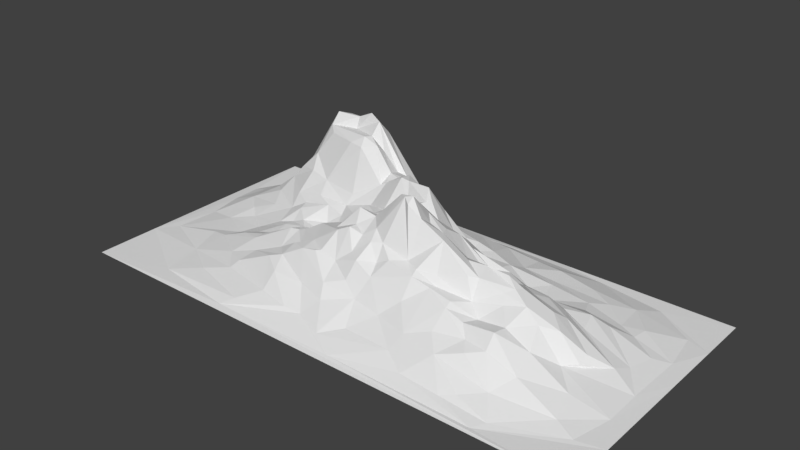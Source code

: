 # Source: MountainBack.blend  (saved by Blender 2.78.0; exported with 4.5.12 LTS)
import bpy
from mathutils import Matrix  # noqa: F401  (used for matrix-valued properties, if any)

bpy.ops.wm.read_factory_settings(use_empty=True)
scene = bpy.context.scene
scene.name = 'Scene'

# ---- collections
col_collection_1 = bpy.data.collections.new('Collection 1'); scene.collection.children.link(col_collection_1)

# ---- world
world_world = bpy.data.worlds.new('World'); scene.world = world_world
world_world.color = (0.05088, 0.05088, 0.05088)
world_world.use_sun_shadow = False
world_world.sun_shadow_jitter_overblur = 0.0
world_world.cycles.sampling_method = 'MANUAL'

# ---- meshes
me_landscape = bpy.data.meshes.new('Landscape')
me_landscape.from_pydata([(-600.0, -300.0, 0.0), (-600.0, -284.6, 0.0), (-600.0, -269.2, 0.0), (-600.0, -253.8, 0.0), (-600.0, -238.5, 0.0), (-600.0, -223.1, 0.0), (-600.0, -207.7, 0.0), (-600.0, -192.3, 0.0), (-600.0, -176.9, 0.0), (-600.0, -161.5, 0.0), (-600.0, -146.2, 0.0), (-600.0, -130.8, 0.0), (-600.0, -115.4, 0.0), (-600.0, -100.0, 0.0), (-600.0, -84.62, 0.0), (-600.0, -69.23, 0.0), (-600.0, -53.85, 0.0), (-600.0, -38.46, 0.0), (-600.0, -23.08, 0.0), (-600.0, -7.692, 0.0), (-600.0, 7.692, 0.0), (-600.0, 23.08, 0.0), (-600.0, 38.46, 0.0), (-600.0, 53.85, 0.0), (-600.0, 69.23, 0.0), (-600.0, 84.62, 0.0), (-600.0, 100.0, 0.0), (-600.0, 115.4, 0.0), (-600.0, 130.8, 0.0), (-600.0, 146.2, 0.0), (-600.0, 161.5, 0.0), (-600.0, 176.9, 0.0), (-600.0, 192.3, 0.0), (-600.0, 207.7, 0.0), (-600.0, 223.1, 0.0), (-600.0, 238.5, 0.0), (-600.0, 253.8, 0.0), (-600.0, 269.2, 0.0), (-600.0, 284.6, 0.0), (-600.0, 300.0, 0.0), (-569.2, -300.0, 0.0), (-569.2, -284.6, 0.0), (-569.2, -269.2, 0.0), (-569.2, -253.8, 0.0), (-569.2, -238.5, 0.0), (-569.2, -223.1, 0.0), (-569.2, -207.7, 0.0), (-569.2, -192.3, 0.007448), (-569.2, -176.9, 0.09144), (-569.2, -161.5, 0.2784), (-569.2, -146.2, 0.5299), (-569.2, -130.8, 0.8279), (-569.2, -115.4, 1.042), (-569.2, -100.0, 1.329), (-569.2, -84.62, 1.765), (-569.2, -69.23, 1.98), (-569.2, -53.85, 1.849), (-569.2, -38.46, 1.755), (-569.2, -23.08, 1.897), (-569.2, -7.692, 2.275), (-569.2, 7.692, 2.913), (-569.2, 23.08, 3.034), (-569.2, 38.46, 3.107), (-569.2, 53.85, 3.306), (-569.2, 69.23, 3.616), (-569.2, 84.62, 3.717), (-569.2, 100.0, 3.509), (-569.2, 115.4, 3.778), (-569.2, 130.8, 3.596), (-569.2, 146.2, 2.591), (-569.2, 161.5, 1.548), (-569.2, 176.9, 0.6562), (-569.2, 192.3, 0.06087), (-569.2, 207.7, 0.0), (-569.2, 223.1, 0.0), (-569.2, 238.5, 0.0), (-569.2, 253.8, 0.0), (-569.2, 269.2, 0.0), (-569.2, 284.6, 0.0), (-569.2, 300.0, 0.0), (-538.5, -300.0, 0.0), (-538.5, -284.6, 0.0), (-538.5, -269.2, 0.0), (-538.5, -253.8, 0.0), (-538.5, -238.5, 0.0), (-538.5, -223.1, 0.03352), (-538.5, -207.7, 0.2596), (-538.5, -192.3, 0.6916), (-538.5, -176.9, 1.225), (-538.5, -161.5, 1.915), (-538.5, -146.2, 2.521), (-538.5, -130.8, 3.391), (-538.5, -115.4, 3.891), (-538.5, -100.0, 5.111), (-538.5, -84.62, 5.656), (-538.5, -69.23, 6.166), (-538.5, -53.85, 6.386), (-538.5, -38.46, 6.595), (-538.5, -23.08, 6.5), (-538.5, -7.692, 7.536), (-538.5, 7.692, 9.428), (-538.5, 23.08, 10.32), (-538.5, 38.46, 11.78), (-538.5, 53.85, 13.28), (-538.5, 69.23, 15.97), (-538.5, 84.62, 14.47), (-538.5, 100.0, 13.76), (-538.5, 115.4, 14.05), (-538.5, 130.8, 13.77), (-538.5, 146.2, 12.85), (-538.5, 161.5, 10.12), (-538.5, 176.9, 7.952), (-538.5, 192.3, 5.104), (-538.5, 207.7, 2.182), (-538.5, 223.1, 0.2994), (-538.5, 238.5, 0.0), (-538.5, 253.8, 0.0), (-538.5, 269.2, 0.0), (-538.5, 284.6, 0.0), (-538.5, 300.0, 0.0), (-507.7, -300.0, 0.0), (-507.7, -284.6, 0.0), (-507.7, -269.2, 0.0), (-507.7, -253.8, 0.0), (-507.7, -238.5, 0.1567), (-507.7, -223.1, 0.6014), (-507.7, -207.7, 1.163), (-507.7, -192.3, 1.917), (-507.7, -176.9, 3.113), (-507.7, -161.5, 4.149), (-507.7, -146.2, 5.155), (-507.7, -130.8, 6.372), (-507.7, -115.4, 8.237), (-507.7, -100.0, 9.381), (-507.7, -84.62, 10.29), (-507.7, -69.23, 10.5), (-507.7, -53.85, 10.67), (-507.7, -38.46, 11.56), (-507.7, -23.08, 12.37), (-507.7, -7.692, 13.65), (-507.7, 7.692, 17.78), (-507.7, 23.08, 20.51), (-507.7, 38.46, 23.25), (-507.7, 53.85, 25.85), (-507.7, 69.23, 28.99), (-507.7, 84.62, 29.23), (-507.7, 100.0, 28.95), (-507.7, 115.4, 29.36), (-507.7, 130.8, 28.09), (-507.7, 146.2, 25.69), (-507.7, 161.5, 25.65), (-507.7, 176.9, 22.75), (-507.7, 192.3, 17.46), (-507.7, 207.7, 10.7), (-507.7, 223.1, 5.05), (-507.7, 238.5, 1.078), (-507.7, 253.8, 0.0), (-507.7, 269.2, 0.0), (-507.7, 284.6, 0.0), (-507.7, 300.0, 0.0), (-476.9, -300.0, 0.0), (-476.9, -284.6, 0.0), (-476.9, -269.2, 0.0), (-476.9, -253.8, 0.2112), (-476.9, -238.5, 0.9185), (-476.9, -223.1, 1.65), (-476.9, -207.7, 2.456), (-476.9, -192.3, 3.613), (-476.9, -176.9, 4.92), (-476.9, -161.5, 5.944), (-476.9, -146.2, 7.454), (-476.9, -130.8, 10.38), (-476.9, -115.4, 12.79), (-476.9, -100.0, 13.96), (-476.9, -84.62, 15.47), (-476.9, -69.23, 15.11), (-476.9, -53.85, 14.13), (-476.9, -38.46, 15.89), (-476.9, -23.08, 16.15), (-476.9, -7.692, 18.77), (-476.9, 7.692, 22.5), (-476.9, 23.08, 26.29), (-476.9, 38.46, 29.96), (-476.9, 53.85, 36.41), (-476.9, 69.23, 43.0), (-476.9, 84.62, 43.84), (-476.9, 100.0, 43.04), (-476.9, 115.4, 42.2), (-476.9, 130.8, 44.11), (-476.9, 146.2, 41.67), (-476.9, 161.5, 42.44), (-476.9, 176.9, 41.33), (-476.9, 192.3, 34.7), (-476.9, 207.7, 24.02), (-476.9, 223.1, 14.76), (-476.9, 238.5, 6.106), (-476.9, 253.8, 1.194), (-476.9, 269.2, 0.0), (-476.9, 284.6, 0.0), (-476.9, 300.0, 0.0), (-446.2, -300.0, 0.0), (-446.2, -284.6, 0.0), (-446.2, -269.2, 0.08894), (-446.2, -253.8, 1.028), (-446.2, -238.5, 2.064), (-446.2, -223.1, 3.42), (-446.2, -207.7, 4.666), (-446.2, -192.3, 6.52), (-446.2, -176.9, 7.727), (-446.2, -161.5, 9.761), (-446.2, -146.2, 11.0), (-446.2, -130.8, 14.59), (-446.2, -115.4, 17.1), (-446.2, -100.0, 19.11), (-446.2, -84.62, 18.07), (-446.2, -69.23, 17.59), (-446.2, -53.85, 17.74), (-446.2, -38.46, 19.13), (-446.2, -23.08, 18.36), (-446.2, -7.692, 20.52), (-446.2, 7.692, 25.55), (-446.2, 23.08, 32.11), (-446.2, 38.46, 40.18), (-446.2, 53.85, 48.68), (-446.2, 69.23, 58.41), (-446.2, 84.62, 62.6), (-446.2, 100.0, 62.22), (-446.2, 115.4, 60.24), (-446.2, 130.8, 56.97), (-446.2, 146.2, 58.97), (-446.2, 161.5, 64.01), (-446.2, 176.9, 63.78), (-446.2, 192.3, 53.29), (-446.2, 207.7, 41.74), (-446.2, 223.1, 29.87), (-446.2, 238.5, 15.18), (-446.2, 253.8, 5.459), (-446.2, 269.2, 0.364), (-446.2, 284.6, 0.0), (-446.2, 300.0, 0.0), (-415.4, -300.0, 0.0), (-415.4, -284.6, 0.0), (-415.4, -269.2, 0.6637), (-415.4, -253.8, 2.435), (-415.4, -238.5, 4.059), (-415.4, -223.1, 5.288), (-415.4, -207.7, 6.964), (-415.4, -192.3, 9.479), (-415.4, -176.9, 11.74), (-415.4, -161.5, 14.17), (-415.4, -146.2, 17.41), (-415.4, -130.8, 21.07), (-415.4, -115.4, 23.09), (-415.4, -100.0, 26.0), (-415.4, -84.62, 22.95), (-415.4, -69.23, 20.28), (-415.4, -53.85, 20.75), (-415.4, -38.46, 22.4), (-415.4, -23.08, 23.45), (-415.4, -7.692, 26.96), (-415.4, 7.692, 34.24), (-415.4, 23.08, 45.35), (-415.4, 38.46, 52.14), (-415.4, 53.85, 63.29), (-415.4, 69.23, 73.13), (-415.4, 84.62, 82.68), (-415.4, 100.0, 86.55), (-415.4, 115.4, 77.07), (-415.4, 130.8, 84.93), (-415.4, 146.2, 89.27), (-415.4, 161.5, 90.6), (-415.4, 176.9, 78.71), (-415.4, 192.3, 77.78), (-415.4, 207.7, 64.32), (-415.4, 223.1, 49.76), (-415.4, 238.5, 29.25), (-415.4, 253.8, 13.76), (-415.4, 269.2, 2.961), (-415.4, 284.6, 0.0), (-415.4, 300.0, 0.0), (-384.6, -300.0, 0.0), (-384.6, -284.6, 0.02582), (-384.6, -269.2, 1.667), (-384.6, -253.8, 3.954), (-384.6, -238.5, 6.286), (-384.6, -223.1, 8.772), (-384.6, -207.7, 11.34), (-384.6, -192.3, 14.14), (-384.6, -176.9, 17.28), (-384.6, -161.5, 21.69), (-384.6, -146.2, 24.64), (-384.6, -130.8, 29.99), (-384.6, -115.4, 33.6), (-384.6, -100.0, 38.22), (-384.6, -84.62, 33.64), (-384.6, -69.23, 28.03), (-384.6, -53.85, 28.97), (-384.6, -38.46, 27.06), (-384.6, -23.08, 30.67), (-384.6, -7.692, 38.16), (-384.6, 7.692, 45.73), (-384.6, 23.08, 56.7), (-384.6, 38.46, 66.54), (-384.6, 53.85, 79.01), (-384.6, 69.23, 93.72), (-384.6, 84.62, 107.4), (-384.6, 100.0, 111.9), (-384.6, 115.4, 111.4), (-384.6, 130.8, 129.1), (-384.6, 146.2, 133.7), (-384.6, 161.5, 126.8), (-384.6, 176.9, 104.1), (-384.6, 192.3, 92.36), (-384.6, 207.7, 86.25), (-384.6, 223.1, 66.67), (-384.6, 238.5, 44.31), (-384.6, 253.8, 22.33), (-384.6, 269.2, 6.108), (-384.6, 284.6, 0.07252), (-384.6, 300.0, 0.0), (-353.8, -300.0, 0.0), (-353.8, -284.6, 0.2966), (-353.8, -269.2, 2.687), (-353.8, -253.8, 5.512), (-353.8, -238.5, 8.613), (-353.8, -223.1, 12.15), (-353.8, -207.7, 16.31), (-353.8, -192.3, 18.97), (-353.8, -176.9, 23.12), (-353.8, -161.5, 27.68), (-353.8, -146.2, 34.51), (-353.8, -130.8, 40.56), (-353.8, -115.4, 45.48), (-353.8, -100.0, 50.43), (-353.8, -84.62, 45.87), (-353.8, -69.23, 39.29), (-353.8, -53.85, 40.95), (-353.8, -38.46, 39.43), (-353.8, -23.08, 41.67), (-353.8, -7.692, 49.07), (-353.8, 7.692, 57.68), (-353.8, 23.08, 65.6), (-353.8, 38.46, 79.49), (-353.8, 53.85, 96.23), (-353.8, 69.23, 111.8), (-353.8, 84.62, 144.3), (-353.8, 100.0, 146.7), (-353.8, 115.4, 149.8), (-353.8, 130.8, 160.4), (-353.8, 146.2, 175.8), (-353.8, 161.5, 164.0), (-353.8, 176.9, 141.1), (-353.8, 192.3, 116.7), (-353.8, 207.7, 97.7), (-353.8, 223.1, 71.25), (-353.8, 238.5, 46.77), (-353.8, 253.8, 24.44), (-353.8, 269.2, 8.384), (-353.8, 284.6, 0.7331), (-353.8, 300.0, 0.0), (-323.1, -300.0, 0.0), (-323.1, -284.6, 0.6794), (-323.1, -269.2, 3.602), (-323.1, -253.8, 7.272), (-323.1, -238.5, 11.38), (-323.1, -223.1, 14.97), (-323.1, -207.7, 21.26), (-323.1, -192.3, 24.82), (-323.1, -176.9, 28.2), (-323.1, -161.5, 34.18), (-323.1, -146.2, 40.03), (-323.1, -130.8, 49.71), (-323.1, -115.4, 55.89), (-323.1, -100.0, 58.12), (-323.1, -84.62, 54.76), (-323.1, -69.23, 48.86), (-323.1, -53.85, 51.38), (-323.1, -38.46, 53.44), (-323.1, -23.08, 54.86), (-323.1, -7.692, 61.93), (-323.1, 7.692, 70.45), (-323.1, 23.08, 76.21), (-323.1, 38.46, 98.17), (-323.1, 53.85, 119.7), (-323.1, 69.23, 146.1), (-323.1, 84.62, 162.0), (-323.1, 100.0, 179.1), (-323.1, 115.4, 192.3), (-323.1, 130.8, 203.7), (-323.1, 146.2, 226.2), (-323.1, 161.5, 219.5), (-323.1, 176.9, 170.9), (-323.1, 192.3, 137.1), (-323.1, 207.7, 105.2), (-323.1, 223.1, 76.24), (-323.1, 238.5, 48.24), (-323.1, 253.8, 27.33), (-323.1, 269.2, 10.71), (-323.1, 284.6, 1.506), (-323.1, 300.0, 0.0), (-292.3, -300.0, 0.0), (-292.3, -284.6, 1.181), (-292.3, -269.2, 5.058), (-292.3, -253.8, 9.581), (-292.3, -238.5, 13.16), (-292.3, -223.1, 18.86), (-292.3, -207.7, 26.05), (-292.3, -192.3, 32.02), (-292.3, -176.9, 38.78), (-292.3, -161.5, 44.35), (-292.3, -146.2, 47.82), (-292.3, -130.8, 57.95), (-292.3, -115.4, 68.07), (-292.3, -100.0, 69.24), (-292.3, -84.62, 63.37), (-292.3, -69.23, 56.09), (-292.3, -53.85, 64.08), (-292.3, -38.46, 67.9), (-292.3, -23.08, 64.48), (-292.3, -7.692, 69.06), (-292.3, 7.692, 89.73), (-292.3, 23.08, 94.58), (-292.3, 38.46, 106.4), (-292.3, 53.85, 133.0), (-292.3, 69.23, 162.1), (-292.3, 84.62, 180.3), (-292.3, 100.0, 212.6), (-292.3, 115.4, 246.4), (-292.3, 130.8, 263.4), (-292.3, 146.2, 272.8), (-292.3, 161.5, 240.0), (-292.3, 176.9, 205.5), (-292.3, 192.3, 154.5), (-292.3, 207.7, 119.5), (-292.3, 223.1, 85.15), (-292.3, 238.5, 52.73), (-292.3, 253.8, 28.52), (-292.3, 269.2, 12.31), (-292.3, 284.6, 2.264), (-292.3, 300.0, 0.0), (-261.5, -300.0, 0.0), (-261.5, -284.6, 1.67), (-261.5, -269.2, 6.527), (-261.5, -253.8, 12.1), (-261.5, -238.5, 17.9), (-261.5, -223.1, 21.67), (-261.5, -207.7, 27.69), (-261.5, -192.3, 36.23), (-261.5, -176.9, 48.69), (-261.5, -161.5, 54.08), (-261.5, -146.2, 57.67), (-261.5, -130.8, 64.03), (-261.5, -115.4, 74.86), (-261.5, -100.0, 81.1), (-261.5, -84.62, 83.46), (-261.5, -69.23, 75.77), (-261.5, -53.85, 70.12), (-261.5, -38.46, 74.64), (-261.5, -23.08, 78.16), (-261.5, -7.692, 84.57), (-261.5, 7.692, 93.5), (-261.5, 23.08, 101.3), (-261.5, 38.46, 118.8), (-261.5, 53.85, 137.8), (-261.5, 69.23, 169.5), (-261.5, 84.62, 196.3), (-261.5, 100.0, 240.8), (-261.5, 115.4, 251.6), (-261.5, 130.8, 254.4), (-261.5, 146.2, 277.5), (-261.5, 161.5, 269.0), (-261.5, 176.9, 223.5), (-261.5, 192.3, 180.5), (-261.5, 207.7, 130.1), (-261.5, 223.1, 86.7), (-261.5, 238.5, 48.19), (-261.5, 253.8, 26.17), (-261.5, 269.2, 12.09), (-261.5, 284.6, 2.881), (-261.5, 300.0, 0.0), (-230.8, -300.0, 0.0), (-230.8, -284.6, 2.123), (-230.8, -269.2, 8.419), (-230.8, -253.8, 15.1), (-230.8, -238.5, 19.05), (-230.8, -223.1, 25.26), (-230.8, -207.7, 33.01), (-230.8, -192.3, 43.68), (-230.8, -176.9, 59.04), (-230.8, -161.5, 67.57), (-230.8, -146.2, 66.79), (-230.8, -130.8, 70.38), (-230.8, -115.4, 81.13), (-230.8, -100.0, 91.01), (-230.8, -84.62, 97.56), (-230.8, -69.23, 88.67), (-230.8, -53.85, 87.41), (-230.8, -38.46, 80.87), (-230.8, -23.08, 78.23), (-230.8, -7.692, 83.17), (-230.8, 7.692, 101.9), (-230.8, 23.08, 116.3), (-230.8, 38.46, 118.7), (-230.8, 53.85, 144.0), (-230.8, 69.23, 187.4), (-230.8, 84.62, 227.3), (-230.8, 100.0, 246.7), (-230.8, 115.4, 256.3), (-230.8, 130.8, 249.4), (-230.8, 146.2, 272.7), (-230.8, 161.5, 273.3), (-230.8, 176.9, 232.1), (-230.8, 192.3, 167.9), (-230.8, 207.7, 121.5), (-230.8, 223.1, 83.23), (-230.8, 238.5, 48.5), (-230.8, 253.8, 26.53), (-230.8, 269.2, 12.69), (-230.8, 284.6, 3.38), (-230.8, 300.0, 0.0), (-200.0, -300.0, 0.0), (-200.0, -284.6, 2.609), (-200.0, -269.2, 9.104), (-200.0, -253.8, 17.41), (-200.0, -238.5, 22.99), (-200.0, -223.1, 28.34), (-200.0, -207.7, 39.33), (-200.0, -192.3, 53.91), (-200.0, -176.9, 69.01), (-200.0, -161.5, 76.66), (-200.0, -146.2, 77.85), (-200.0, -130.8, 81.44), (-200.0, -115.4, 85.8), (-200.0, -100.0, 90.55), (-200.0, -84.62, 100.7), (-200.0, -69.23, 98.19), (-200.0, -53.85, 88.23), (-200.0, -38.46, 82.69), (-200.0, -23.08, 76.65), (-200.0, -7.692, 82.89), (-200.0, 7.692, 94.84), (-200.0, 23.08, 113.8), (-200.0, 38.46, 119.4), (-200.0, 53.85, 147.6), (-200.0, 69.23, 202.7), (-200.0, 84.62, 244.4), (-200.0, 100.0, 257.0), (-200.0, 115.4, 251.6), (-200.0, 130.8, 260.9), (-200.0, 146.2, 291.8), (-200.0, 161.5, 261.9), (-200.0, 176.9, 217.8), (-200.0, 192.3, 160.9), (-200.0, 207.7, 122.2), (-200.0, 223.1, 82.93), (-200.0, 238.5, 52.93), (-200.0, 253.8, 29.71), (-200.0, 269.2, 15.0), (-200.0, 284.6, 4.471), (-200.0, 300.0, 0.0), (-169.2, -300.0, 0.0), (-169.2, -284.6, 2.749), (-169.2, -269.2, 9.849), (-169.2, -253.8, 18.66), (-169.2, -238.5, 25.42), (-169.2, -223.1, 34.04), (-169.2, -207.7, 47.28), (-169.2, -192.3, 65.14), (-169.2, -176.9, 70.69), (-169.2, -161.5, 80.36), (-169.2, -146.2, 91.88), (-169.2, -130.8, 101.6), (-169.2, -115.4, 93.67), (-169.2, -100.0, 109.0), (-169.2, -84.62, 112.6), (-169.2, -69.23, 114.2), (-169.2, -53.85, 106.5), (-169.2, -38.46, 96.29), (-169.2, -23.08, 82.63), (-169.2, -7.692, 90.88), (-169.2, 7.692, 108.1), (-169.2, 23.08, 115.1), (-169.2, 38.46, 126.5), (-169.2, 53.85, 165.2), (-169.2, 69.23, 215.1), (-169.2, 84.62, 245.3), (-169.2, 100.0, 260.8), (-169.2, 115.4, 259.5), (-169.2, 130.8, 280.0), (-169.2, 146.2, 271.6), (-169.2, 161.5, 258.0), (-169.2, 176.9, 200.9), (-169.2, 192.3, 160.1), (-169.2, 207.7, 124.4), (-169.2, 223.1, 81.8), (-169.2, 238.5, 54.66), (-169.2, 253.8, 31.04), (-169.2, 269.2, 15.59), (-169.2, 284.6, 4.568), (-169.2, 300.0, 0.0), (-138.5, -300.0, 0.0), (-138.5, -284.6, 2.883), (-138.5, -269.2, 9.572), (-138.5, -253.8, 18.59), (-138.5, -238.5, 24.96), (-138.5, -223.1, 35.49), (-138.5, -207.7, 48.92), (-138.5, -192.3, 60.41), (-138.5, -176.9, 68.46), (-138.5, -161.5, 90.43), (-138.5, -146.2, 107.9), (-138.5, -130.8, 109.5), (-138.5, -115.4, 113.4), (-138.5, -100.0, 118.3), (-138.5, -84.62, 132.7), (-138.5, -69.23, 134.7), (-138.5, -53.85, 125.7), (-138.5, -38.46, 117.9), (-138.5, -23.08, 100.7), (-138.5, -7.692, 112.6), (-138.5, 7.692, 126.8), (-138.5, 23.08, 130.4), (-138.5, 38.46, 132.6), (-138.5, 53.85, 155.7), (-138.5, 69.23, 206.7), (-138.5, 84.62, 234.5), (-138.5, 100.0, 246.2), (-138.5, 115.4, 229.1), (-138.5, 130.8, 239.1), (-138.5, 146.2, 229.1), (-138.5, 161.5, 217.7), (-138.5, 176.9, 178.2), (-138.5, 192.3, 151.0), (-138.5, 207.7, 111.0), (-138.5, 223.1, 72.72), (-138.5, 238.5, 50.59), (-138.5, 253.8, 30.85), (-138.5, 269.2, 14.25), (-138.5, 284.6, 4.362), (-138.5, 300.0, 0.0), (-107.7, -300.0, 0.0), (-107.7, -284.6, 2.737), (-107.7, -269.2, 8.839), (-107.7, -253.8, 17.14), (-107.7, -238.5, 25.99), (-107.7, -223.1, 37.0), (-107.7, -207.7, 47.52), (-107.7, -192.3, 54.48), (-107.7, -176.9, 69.18), (-107.7, -161.5, 92.54), (-107.7, -146.2, 116.1), (-107.7, -130.8, 114.1), (-107.7, -115.4, 128.3), (-107.7, -100.0, 139.2), (-107.7, -84.62, 138.6), (-107.7, -69.23, 135.7), (-107.7, -53.85, 136.9), (-107.7, -38.46, 131.4), (-107.7, -23.08, 131.9), (-107.7, -7.692, 137.9), (-107.7, 7.692, 134.7), (-107.7, 23.08, 140.4), (-107.7, 38.46, 142.3), (-107.7, 53.85, 157.4), (-107.7, 69.23, 184.0), (-107.7, 84.62, 193.5), (-107.7, 100.0, 200.1), (-107.7, 115.4, 189.8), (-107.7, 130.8, 188.2), (-107.7, 146.2, 192.9), (-107.7, 161.5, 179.8), (-107.7, 176.9, 145.8), (-107.7, 192.3, 121.6), (-107.7, 207.7, 93.34), (-107.7, 223.1, 68.61), (-107.7, 238.5, 46.8), (-107.7, 253.8, 30.93), (-107.7, 269.2, 14.21), (-107.7, 284.6, 4.287), (-107.7, 300.0, 0.0), (-76.92, -300.0, 0.0), (-76.92, -284.6, 2.728), (-76.92, -269.2, 8.911), (-76.92, -253.8, 16.63), (-76.92, -238.5, 24.17), (-76.92, -223.1, 31.94), (-76.92, -207.7, 43.96), (-76.92, -192.3, 55.03), (-76.92, -176.9, 78.79), (-76.92, -161.5, 96.35), (-76.92, -146.2, 110.4), (-76.92, -130.8, 125.9), (-76.92, -115.4, 144.1), (-76.92, -100.0, 152.0), (-76.92, -84.62, 154.0), (-76.92, -69.23, 162.9), (-76.92, -53.85, 175.0), (-76.92, -38.46, 166.3), (-76.92, -23.08, 171.5), (-76.92, -7.692, 170.2), (-76.92, 7.692, 159.2), (-76.92, 23.08, 149.5), (-76.92, 38.46, 170.4), (-76.92, 53.85, 186.5), (-76.92, 69.23, 197.9), (-76.92, 84.62, 196.8), (-76.92, 100.0, 194.4), (-76.92, 115.4, 191.6), (-76.92, 130.8, 172.5), (-76.92, 146.2, 160.3), (-76.92, 161.5, 144.8), (-76.92, 176.9, 110.6), (-76.92, 192.3, 91.64), (-76.92, 207.7, 72.72), (-76.92, 223.1, 57.73), (-76.92, 238.5, 42.68), (-76.92, 253.8, 30.32), (-76.92, 269.2, 15.43), (-76.92, 284.6, 4.203), (-76.92, 300.0, 0.0), (-46.15, -300.0, 0.0), (-46.15, -284.6, 2.841), (-46.15, -269.2, 8.866), (-46.15, -253.8, 15.68), (-46.15, -238.5, 21.58), (-46.15, -223.1, 32.71), (-46.15, -207.7, 48.49), (-46.15, -192.3, 61.89), (-46.15, -176.9, 80.16), (-46.15, -161.5, 89.77), (-46.15, -146.2, 103.4), (-46.15, -130.8, 116.2), (-46.15, -115.4, 154.5), (-46.15, -100.0, 170.2), (-46.15, -84.62, 163.8), (-46.15, -69.23, 175.2), (-46.15, -53.85, 190.9), (-46.15, -38.46, 174.3), (-46.15, -23.08, 168.2), (-46.15, -7.692, 163.6), (-46.15, 7.692, 160.4), (-46.15, 23.08, 173.2), (-46.15, 38.46, 195.1), (-46.15, 53.85, 212.3), (-46.15, 69.23, 217.9), (-46.15, 84.62, 213.7), (-46.15, 100.0, 190.6), (-46.15, 115.4, 184.3), (-46.15, 130.8, 149.8), (-46.15, 146.2, 133.3), (-46.15, 161.5, 115.5), (-46.15, 176.9, 93.0), (-46.15, 192.3, 72.54), (-46.15, 207.7, 62.58), (-46.15, 223.1, 50.94), (-46.15, 238.5, 35.24), (-46.15, 253.8, 26.77), (-46.15, 269.2, 14.53), (-46.15, 284.6, 4.139), (-46.15, 300.0, 0.0), (-15.38, -300.0, 0.0), (-15.38, -284.6, 3.192), (-15.38, -269.2, 9.679), (-15.38, -253.8, 17.89), (-15.38, -238.5, 26.01), (-15.38, -223.1, 36.55), (-15.38, -207.7, 48.75), (-15.38, -192.3, 66.75), (-15.38, -176.9, 78.64), (-15.38, -161.5, 92.98), (-15.38, -146.2, 118.3), (-15.38, -130.8, 128.2), (-15.38, -115.4, 141.6), (-15.38, -100.0, 156.3), (-15.38, -84.62, 162.8), (-15.38, -69.23, 169.4), (-15.38, -53.85, 182.3), (-15.38, -38.46, 174.8), (-15.38, -23.08, 175.8), (-15.38, -7.692, 177.6), (-15.38, 7.692, 174.2), (-15.38, 23.08, 175.1), (-15.38, 38.46, 195.9), (-15.38, 53.85, 217.8), (-15.38, 69.23, 207.9), (-15.38, 84.62, 198.6), (-15.38, 100.0, 168.7), (-15.38, 115.4, 136.6), (-15.38, 130.8, 113.3), (-15.38, 146.2, 91.64), (-15.38, 161.5, 82.46), (-15.38, 176.9, 72.96), (-15.38, 192.3, 65.2), (-15.38, 207.7, 55.1), (-15.38, 223.1, 42.31), (-15.38, 238.5, 32.59), (-15.38, 253.8, 23.9), (-15.38, 269.2, 13.22), (-15.38, 284.6, 3.89), (-15.38, 300.0, 0.0), (15.38, -300.0, 0.0), (15.38, -284.6, 3.552), (15.38, -269.2, 9.853), (15.38, -253.8, 17.2), (15.38, -238.5, 26.51), (15.38, -223.1, 36.72), (15.38, -207.7, 47.44), (15.38, -192.3, 60.02), (15.38, -176.9, 69.21), (15.38, -161.5, 94.03), (15.38, -146.2, 125.2), (15.38, -130.8, 130.2), (15.38, -115.4, 150.1), (15.38, -100.0, 161.4), (15.38, -84.62, 172.2), (15.38, -69.23, 194.4), (15.38, -53.85, 220.0), (15.38, -38.46, 206.7), (15.38, -23.08, 199.1), (15.38, -7.692, 206.5), (15.38, 7.692, 196.5), (15.38, 23.08, 189.4), (15.38, 38.46, 212.6), (15.38, 53.85, 221.7), (15.38, 69.23, 195.6), (15.38, 84.62, 172.9), (15.38, 100.0, 138.4), (15.38, 115.4, 103.4), (15.38, 130.8, 88.52), (15.38, 146.2, 65.23), (15.38, 161.5, 61.05), (15.38, 176.9, 59.12), (15.38, 192.3, 56.7), (15.38, 207.7, 47.94), (15.38, 223.1, 38.36), (15.38, 238.5, 33.59), (15.38, 253.8, 25.35), (15.38, 269.2, 13.33), (15.38, 284.6, 4.084), (15.38, 300.0, 0.0), (46.15, -300.0, 0.0), (46.15, -284.6, 3.373), (46.15, -269.2, 9.669), (46.15, -253.8, 17.18), (46.15, -238.5, 23.21), (46.15, -223.1, 31.67), (46.15, -207.7, 41.98), (46.15, -192.3, 53.79), (46.15, -176.9, 64.85), (46.15, -161.5, 93.21), (46.15, -146.2, 112.4), (46.15, -130.8, 121.0), (46.15, -115.4, 134.8), (46.15, -100.0, 159.0), (46.15, -84.62, 187.0), (46.15, -69.23, 222.0), (46.15, -53.85, 240.6), (46.15, -38.46, 245.0), (46.15, -23.08, 230.1), (46.15, -7.692, 224.4), (46.15, 7.692, 205.9), (46.15, 23.08, 201.3), (46.15, 38.46, 214.5), (46.15, 53.85, 205.1), (46.15, 69.23, 178.6), (46.15, 84.62, 157.2), (46.15, 100.0, 118.3), (46.15, 115.4, 91.06), (46.15, 130.8, 73.74), (46.15, 146.2, 55.72), (46.15, 161.5, 49.25), (46.15, 176.9, 53.2), (46.15, 192.3, 49.29), (46.15, 207.7, 44.18), (46.15, 223.1, 38.52), (46.15, 238.5, 31.48), (46.15, 253.8, 23.68), (46.15, 269.2, 13.67), (46.15, 284.6, 4.181), (46.15, 300.0, 0.0), (76.92, -300.0, 0.0), (76.92, -284.6, 3.171), (76.92, -269.2, 9.946), (76.92, -253.8, 17.92), (76.92, -238.5, 24.93), (76.92, -223.1, 31.34), (76.92, -207.7, 41.67), (76.92, -192.3, 53.76), (76.92, -176.9, 67.16), (76.92, -161.5, 89.32), (76.92, -146.2, 116.7), (76.92, -130.8, 136.0), (76.92, -115.4, 143.1), (76.92, -100.0, 152.0), (76.92, -84.62, 185.2), (76.92, -69.23, 241.2), (76.92, -53.85, 256.8), (76.92, -38.46, 237.7), (76.92, -23.08, 216.6), (76.92, -7.692, 205.5), (76.92, 7.692, 188.0), (76.92, 23.08, 195.7), (76.92, 38.46, 177.0), (76.92, 53.85, 162.8), (76.92, 69.23, 158.7), (76.92, 84.62, 137.6), (76.92, 100.0, 101.7), (76.92, 115.4, 78.55), (76.92, 130.8, 63.6), (76.92, 146.2, 48.04), (76.92, 161.5, 43.56), (76.92, 176.9, 47.62), (76.92, 192.3, 48.8), (76.92, 207.7, 39.77), (76.92, 223.1, 33.35), (76.92, 238.5, 27.24), (76.92, 253.8, 23.37), (76.92, 269.2, 13.34), (76.92, 284.6, 3.744), (76.92, 300.0, 0.0), (107.7, -300.0, 0.0), (107.7, -284.6, 2.955), (107.7, -269.2, 10.11), (107.7, -253.8, 19.0), (107.7, -238.5, 25.84), (107.7, -223.1, 33.52), (107.7, -207.7, 43.6), (107.7, -192.3, 55.14), (107.7, -176.9, 68.96), (107.7, -161.5, 87.7), (107.7, -146.2, 117.8), (107.7, -130.8, 134.0), (107.7, -115.4, 137.9), (107.7, -100.0, 146.9), (107.7, -84.62, 183.3), (107.7, -69.23, 222.4), (107.7, -53.85, 212.1), (107.7, -38.46, 199.8), (107.7, -23.08, 200.9), (107.7, -7.692, 190.4), (107.7, 7.692, 178.4), (107.7, 23.08, 154.4), (107.7, 38.46, 149.2), (107.7, 53.85, 141.5), (107.7, 69.23, 133.7), (107.7, 84.62, 106.8), (107.7, 100.0, 81.55), (107.7, 115.4, 66.42), (107.7, 130.8, 56.25), (107.7, 146.2, 45.57), (107.7, 161.5, 42.23), (107.7, 176.9, 44.07), (107.7, 192.3, 40.68), (107.7, 207.7, 35.26), (107.7, 223.1, 29.29), (107.7, 238.5, 24.74), (107.7, 253.8, 19.65), (107.7, 269.2, 11.62), (107.7, 284.6, 3.321), (107.7, 300.0, 0.0), (138.5, -300.0, 0.0), (138.5, -284.6, 2.951), (138.5, -269.2, 9.521), (138.5, -253.8, 18.76), (138.5, -238.5, 28.33), (138.5, -223.1, 34.75), (138.5, -207.7, 48.79), (138.5, -192.3, 59.36), (138.5, -176.9, 74.21), (138.5, -161.5, 91.85), (138.5, -146.2, 118.0), (138.5, -130.8, 136.0), (138.5, -115.4, 141.6), (138.5, -100.0, 157.7), (138.5, -84.62, 170.6), (138.5, -69.23, 205.9), (138.5, -53.85, 200.7), (138.5, -38.46, 194.6), (138.5, -23.08, 189.0), (138.5, -7.692, 179.2), (138.5, 7.692, 172.2), (138.5, 23.08, 148.8), (138.5, 38.46, 140.1), (138.5, 53.85, 130.4), (138.5, 69.23, 104.8), (138.5, 84.62, 85.87), (138.5, 100.0, 68.11), (138.5, 115.4, 59.91), (138.5, 130.8, 51.59), (138.5, 146.2, 46.1), (138.5, 161.5, 42.89), (138.5, 176.9, 41.05), (138.5, 192.3, 33.63), (138.5, 207.7, 27.48), (138.5, 223.1, 23.87), (138.5, 238.5, 21.95), (138.5, 253.8, 16.46), (138.5, 269.2, 9.956), (138.5, 284.6, 2.866), (138.5, 300.0, 0.0), (169.2, -300.0, 0.0), (169.2, -284.6, 2.75), (169.2, -269.2, 8.83), (169.2, -253.8, 17.54), (169.2, -238.5, 27.92), (169.2, -223.1, 35.55), (169.2, -207.7, 49.94), (169.2, -192.3, 66.09), (169.2, -176.9, 80.41), (169.2, -161.5, 94.45), (169.2, -146.2, 108.1), (169.2, -130.8, 122.8), (169.2, -115.4, 123.8), (169.2, -100.0, 140.3), (169.2, -84.62, 162.3), (169.2, -69.23, 188.7), (169.2, -53.85, 186.3), (169.2, -38.46, 170.2), (169.2, -23.08, 159.5), (169.2, -7.692, 155.4), (169.2, 7.692, 154.0), (169.2, 23.08, 140.2), (169.2, 38.46, 127.5), (169.2, 53.85, 114.0), (169.2, 69.23, 92.39), (169.2, 84.62, 72.05), (169.2, 100.0, 58.53), (169.2, 115.4, 51.17), (169.2, 130.8, 47.19), (169.2, 146.2, 43.83), (169.2, 161.5, 40.45), (169.2, 176.9, 34.42), (169.2, 192.3, 27.47), (169.2, 207.7, 24.53), (169.2, 223.1, 22.2), (169.2, 238.5, 19.16), (169.2, 253.8, 15.1), (169.2, 269.2, 8.803), (169.2, 284.6, 2.405), (169.2, 300.0, 0.0), (200.0, -300.0, 0.0), (200.0, -284.6, 2.639), (200.0, -269.2, 9.021), (200.0, -253.8, 18.41), (200.0, -238.5, 29.4), (200.0, -223.1, 40.53), (200.0, -207.7, 55.39), (200.0, -192.3, 65.46), (200.0, -176.9, 80.17), (200.0, -161.5, 93.67), (200.0, -146.2, 107.5), (200.0, -130.8, 126.5), (200.0, -115.4, 120.2), (200.0, -100.0, 134.8), (200.0, -84.62, 153.2), (200.0, -69.23, 175.5), (200.0, -53.85, 165.8), (200.0, -38.46, 152.7), (200.0, -23.08, 144.8), (200.0, -7.692, 132.0), (200.0, 7.692, 131.6), (200.0, 23.08, 130.7), (200.0, 38.46, 111.2), (200.0, 53.85, 98.28), (200.0, 69.23, 77.64), (200.0, 84.62, 59.93), (200.0, 100.0, 44.95), (200.0, 115.4, 41.67), (200.0, 130.8, 39.22), (200.0, 146.2, 36.13), (200.0, 161.5, 36.22), (200.0, 176.9, 31.82), (200.0, 192.3, 27.02), (200.0, 207.7, 25.24), (200.0, 223.1, 23.4), (200.0, 238.5, 21.21), (200.0, 253.8, 15.59), (200.0, 269.2, 8.319), (200.0, 284.6, 2.35), (200.0, 300.0, 0.0), (230.8, -300.0, 0.0), (230.8, -284.6, 2.278), (230.8, -269.2, 8.479), (230.8, -253.8, 17.05), (230.8, -238.5, 29.8), (230.8, -223.1, 45.38), (230.8, -207.7, 58.56), (230.8, -192.3, 67.96), (230.8, -176.9, 77.6), (230.8, -161.5, 95.05), (230.8, -146.2, 109.5), (230.8, -130.8, 114.0), (230.8, -115.4, 116.3), (230.8, -100.0, 116.8), (230.8, -84.62, 149.2), (230.8, -69.23, 154.6), (230.8, -53.85, 152.0), (230.8, -38.46, 155.5), (230.8, -23.08, 146.4), (230.8, -7.692, 127.1), (230.8, 7.692, 116.5), (230.8, 23.08, 125.6), (230.8, 38.46, 104.0), (230.8, 53.85, 80.93), (230.8, 69.23, 65.18), (230.8, 84.62, 45.39), (230.8, 100.0, 35.66), (230.8, 115.4, 30.83), (230.8, 130.8, 29.22), (230.8, 146.2, 32.07), (230.8, 161.5, 34.74), (230.8, 176.9, 30.95), (230.8, 192.3, 24.5), (230.8, 207.7, 25.35), (230.8, 223.1, 25.13), (230.8, 238.5, 22.37), (230.8, 253.8, 15.45), (230.8, 269.2, 8.138), (230.8, 284.6, 2.268), (230.8, 300.0, 0.0), (261.5, -300.0, 0.0), (261.5, -284.6, 1.885), (261.5, -269.2, 7.754), (261.5, -253.8, 16.47), (261.5, -238.5, 30.89), (261.5, -223.1, 46.99), (261.5, -207.7, 55.87), (261.5, -192.3, 65.52), (261.5, -176.9, 71.87), (261.5, -161.5, 87.65), (261.5, -146.2, 94.8), (261.5, -130.8, 94.2), (261.5, -115.4, 99.68), (261.5, -100.0, 101.5), (261.5, -84.62, 121.3), (261.5, -69.23, 140.8), (261.5, -53.85, 142.4), (261.5, -38.46, 151.8), (261.5, -23.08, 136.3), (261.5, -7.692, 120.5), (261.5, 7.692, 118.7), (261.5, 23.08, 115.8), (261.5, 38.46, 98.32), (261.5, 53.85, 79.17), (261.5, 69.23, 67.43), (261.5, 84.62, 45.64), (261.5, 100.0, 29.23), (261.5, 115.4, 26.98), (261.5, 130.8, 28.19), (261.5, 146.2, 29.64), (261.5, 161.5, 29.2), (261.5, 176.9, 27.01), (261.5, 192.3, 24.09), (261.5, 207.7, 22.85), (261.5, 223.1, 22.67), (261.5, 238.5, 21.15), (261.5, 253.8, 14.23), (261.5, 269.2, 7.562), (261.5, 284.6, 1.704), (261.5, 300.0, 0.0), (292.3, -300.0, 0.0), (292.3, -284.6, 1.479), (292.3, -269.2, 7.179), (292.3, -253.8, 16.18), (292.3, -238.5, 28.27), (292.3, -223.1, 42.52), (292.3, -207.7, 51.75), (292.3, -192.3, 67.98), (292.3, -176.9, 72.04), (292.3, -161.5, 80.31), (292.3, -146.2, 96.46), (292.3, -130.8, 94.07), (292.3, -115.4, 89.28), (292.3, -100.0, 99.16), (292.3, -84.62, 109.7), (292.3, -69.23, 132.0), (292.3, -53.85, 140.1), (292.3, -38.46, 152.5), (292.3, -23.08, 131.0), (292.3, -7.692, 124.3), (292.3, 7.692, 111.8), (292.3, 23.08, 101.5), (292.3, 38.46, 91.62), (292.3, 53.85, 78.51), (292.3, 69.23, 66.45), (292.3, 84.62, 46.59), (292.3, 100.0, 33.03), (292.3, 115.4, 28.81), (292.3, 130.8, 30.03), (292.3, 146.2, 29.66), (292.3, 161.5, 30.51), (292.3, 176.9, 29.15), (292.3, 192.3, 24.25), (292.3, 207.7, 22.62), (292.3, 223.1, 21.39), (292.3, 238.5, 17.25), (292.3, 253.8, 12.17), (292.3, 269.2, 6.237), (292.3, 284.6, 1.209), (292.3, 300.0, 0.0), (323.1, -300.0, 0.0), (323.1, -284.6, 0.8925), (323.1, -269.2, 6.043), (323.1, -253.8, 14.13), (323.1, -238.5, 25.89), (323.1, -223.1, 36.19), (323.1, -207.7, 44.75), (323.1, -192.3, 63.55), (323.1, -176.9, 70.97), (323.1, -161.5, 85.38), (323.1, -146.2, 99.83), (323.1, -130.8, 100.3), (323.1, -115.4, 95.71), (323.1, -100.0, 102.6), (323.1, -84.62, 114.8), (323.1, -69.23, 127.0), (323.1, -53.85, 138.8), (323.1, -38.46, 133.8), (323.1, -23.08, 129.1), (323.1, -7.692, 112.9), (323.1, 7.692, 106.7), (323.1, 23.08, 99.68), (323.1, 38.46, 83.72), (323.1, 53.85, 78.66), (323.1, 69.23, 61.18), (323.1, 84.62, 51.72), (323.1, 100.0, 39.39), (323.1, 115.4, 31.75), (323.1, 130.8, 29.29), (323.1, 146.2, 28.29), (323.1, 161.5, 29.83), (323.1, 176.9, 27.47), (323.1, 192.3, 24.44), (323.1, 207.7, 25.5), (323.1, 223.1, 19.65), (323.1, 238.5, 15.31), (323.1, 253.8, 10.24), (323.1, 269.2, 4.672), (323.1, 284.6, 0.672), (323.1, 300.0, 0.0), (353.8, -300.0, 0.0), (353.8, -284.6, 0.337), (353.8, -269.2, 3.965), (353.8, -253.8, 11.17), (353.8, -238.5, 19.4), (353.8, -223.1, 27.28), (353.8, -207.7, 37.33), (353.8, -192.3, 52.12), (353.8, -176.9, 64.31), (353.8, -161.5, 76.41), (353.8, -146.2, 94.43), (353.8, -130.8, 91.57), (353.8, -115.4, 91.02), (353.8, -100.0, 99.54), (353.8, -84.62, 111.3), (353.8, -69.23, 119.7), (353.8, -53.85, 121.0), (353.8, -38.46, 119.7), (353.8, -23.08, 112.8), (353.8, -7.692, 102.9), (353.8, 7.692, 96.77), (353.8, 23.08, 92.37), (353.8, 38.46, 78.29), (353.8, 53.85, 63.24), (353.8, 69.23, 59.0), (353.8, 84.62, 54.4), (353.8, 100.0, 45.18), (353.8, 115.4, 35.79), (353.8, 130.8, 32.51), (353.8, 146.2, 30.03), (353.8, 161.5, 30.34), (353.8, 176.9, 27.24), (353.8, 192.3, 25.41), (353.8, 207.7, 23.88), (353.8, 223.1, 18.42), (353.8, 238.5, 13.39), (353.8, 253.8, 8.06), (353.8, 269.2, 3.228), (353.8, 284.6, 0.2594), (353.8, 300.0, 0.0), (384.6, -300.0, 0.0), (384.6, -284.6, 0.03008), (384.6, -269.2, 2.56), (384.6, -253.8, 8.341), (384.6, -238.5, 14.5), (384.6, -223.1, 20.21), (384.6, -207.7, 29.87), (384.6, -192.3, 38.19), (384.6, -176.9, 51.31), (384.6, -161.5, 62.6), (384.6, -146.2, 69.76), (384.6, -130.8, 75.85), (384.6, -115.4, 75.49), (384.6, -100.0, 81.91), (384.6, -84.62, 93.49), (384.6, -69.23, 100.4), (384.6, -53.85, 104.8), (384.6, -38.46, 105.1), (384.6, -23.08, 103.9), (384.6, -7.692, 98.13), (384.6, 7.692, 85.39), (384.6, 23.08, 76.42), (384.6, 38.46, 65.89), (384.6, 53.85, 57.87), (384.6, 69.23, 61.85), (384.6, 84.62, 56.41), (384.6, 100.0, 44.36), (384.6, 115.4, 35.32), (384.6, 130.8, 29.47), (384.6, 146.2, 27.29), (384.6, 161.5, 26.91), (384.6, 176.9, 25.59), (384.6, 192.3, 22.64), (384.6, 207.7, 18.7), (384.6, 223.1, 15.73), (384.6, 238.5, 10.62), (384.6, 253.8, 6.061), (384.6, 269.2, 2.062), (384.6, 284.6, 0.02693), (384.6, 300.0, 0.0), (415.4, -300.0, 0.0), (415.4, -284.6, 0.0), (415.4, -269.2, 0.9961), (415.4, -253.8, 4.642), (415.4, -238.5, 9.925), (415.4, -223.1, 15.08), (415.4, -207.7, 22.46), (415.4, -192.3, 31.87), (415.4, -176.9, 39.81), (415.4, -161.5, 45.85), (415.4, -146.2, 51.05), (415.4, -130.8, 58.01), (415.4, -115.4, 58.45), (415.4, -100.0, 58.05), (415.4, -84.62, 61.18), (415.4, -69.23, 73.1), (415.4, -53.85, 90.59), (415.4, -38.46, 87.02), (415.4, -23.08, 80.98), (415.4, -7.692, 76.33), (415.4, 7.692, 69.6), (415.4, 23.08, 57.51), (415.4, 38.46, 55.47), (415.4, 53.85, 54.47), (415.4, 69.23, 56.12), (415.4, 84.62, 50.21), (415.4, 100.0, 38.77), (415.4, 115.4, 29.66), (415.4, 130.8, 24.29), (415.4, 146.2, 24.35), (415.4, 161.5, 21.98), (415.4, 176.9, 20.51), (415.4, 192.3, 18.85), (415.4, 207.7, 16.17), (415.4, 223.1, 13.38), (415.4, 238.5, 8.656), (415.4, 253.8, 4.114), (415.4, 269.2, 1.106), (415.4, 284.6, 0.0), (415.4, 300.0, 0.0), (446.2, -300.0, 0.0), (446.2, -284.6, 0.0), (446.2, -269.2, 0.1202), (446.2, -253.8, 1.777), (446.2, -238.5, 4.904), (446.2, -223.1, 9.304), (446.2, -207.7, 13.77), (446.2, -192.3, 21.96), (446.2, -176.9, 28.98), (446.2, -161.5, 31.77), (446.2, -146.2, 38.18), (446.2, -130.8, 41.7), (446.2, -115.4, 43.97), (446.2, -100.0, 39.82), (446.2, -84.62, 39.01), (446.2, -69.23, 46.45), (446.2, -53.85, 59.29), (446.2, -38.46, 65.14), (446.2, -23.08, 60.53), (446.2, -7.692, 58.9), (446.2, 7.692, 49.02), (446.2, 23.08, 43.75), (446.2, 38.46, 45.49), (446.2, 53.85, 45.85), (446.2, 69.23, 42.51), (446.2, 84.62, 39.5), (446.2, 100.0, 32.74), (446.2, 115.4, 25.82), (446.2, 130.8, 20.19), (446.2, 146.2, 20.79), (446.2, 161.5, 18.12), (446.2, 176.9, 18.03), (446.2, 192.3, 16.79), (446.2, 207.7, 13.72), (446.2, 223.1, 10.01), (446.2, 238.5, 5.951), (446.2, 253.8, 2.535), (446.2, 269.2, 0.1667), (446.2, 284.6, 0.0), (446.2, 300.0, 0.0), (476.9, -300.0, 0.0), (476.9, -284.6, 0.0), (476.9, -269.2, 0.0), (476.9, -253.8, 0.403), (476.9, -238.5, 2.246), (476.9, -223.1, 5.041), (476.9, -207.7, 8.721), (476.9, -192.3, 14.7), (476.9, -176.9, 20.46), (476.9, -161.5, 22.89), (476.9, -146.2, 24.88), (476.9, -130.8, 27.63), (476.9, -115.4, 29.86), (476.9, -100.0, 29.07), (476.9, -84.62, 28.86), (476.9, -69.23, 32.31), (476.9, -53.85, 35.52), (476.9, -38.46, 42.09), (476.9, -23.08, 42.97), (476.9, -7.692, 43.83), (476.9, 7.692, 35.99), (476.9, 23.08, 30.92), (476.9, 38.46, 33.27), (476.9, 53.85, 29.91), (476.9, 69.23, 28.75), (476.9, 84.62, 28.9), (476.9, 100.0, 24.3), (476.9, 115.4, 20.37), (476.9, 130.8, 18.67), (476.9, 146.2, 19.72), (476.9, 161.5, 18.36), (476.9, 176.9, 16.02), (476.9, 192.3, 13.42), (476.9, 207.7, 9.327), (476.9, 223.1, 6.322), (476.9, 238.5, 3.138), (476.9, 253.8, 0.6586), (476.9, 269.2, 0.0), (476.9, 284.6, 0.0), (476.9, 300.0, 0.0), (507.7, -300.0, 0.0), (507.7, -284.6, 0.0), (507.7, -269.2, 0.0), (507.7, -253.8, 0.0), (507.7, -238.5, 0.4547), (507.7, -223.1, 2.074), (507.7, -207.7, 4.458), (507.7, -192.3, 7.335), (507.7, -176.9, 10.75), (507.7, -161.5, 13.16), (507.7, -146.2, 15.33), (507.7, -130.8, 17.55), (507.7, -115.4, 18.61), (507.7, -100.0, 20.66), (507.7, -84.62, 19.19), (507.7, -69.23, 18.99), (507.7, -53.85, 21.27), (507.7, -38.46, 23.29), (507.7, -23.08, 26.47), (507.7, -7.692, 25.41), (507.7, 7.692, 22.97), (507.7, 23.08, 19.81), (507.7, 38.46, 20.0), (507.7, 53.85, 20.7), (507.7, 69.23, 19.94), (507.7, 84.62, 19.4), (507.7, 100.0, 17.63), (507.7, 115.4, 14.02), (507.7, 130.8, 14.11), (507.7, 146.2, 14.42), (507.7, 161.5, 13.44), (507.7, 176.9, 11.78), (507.7, 192.3, 8.771), (507.7, 207.7, 5.123), (507.7, 223.1, 2.481), (507.7, 238.5, 0.5972), (507.7, 253.8, 0.0), (507.7, 269.2, 0.0), (507.7, 284.6, 0.0), (507.7, 300.0, 0.0), (538.5, -300.0, 0.0), (538.5, -284.6, 0.0), (538.5, -269.2, 0.0), (538.5, -253.8, 0.0), (538.5, -238.5, 0.0), (538.5, -223.1, 0.1532), (538.5, -207.7, 1.077), (538.5, -192.3, 2.465), (538.5, -176.9, 4.214), (538.5, -161.5, 6.21), (538.5, -146.2, 7.618), (538.5, -130.8, 9.555), (538.5, -115.4, 9.738), (538.5, -100.0, 10.25), (538.5, -84.62, 9.785), (538.5, -69.23, 9.59), (538.5, -53.85, 10.96), (538.5, -38.46, 12.08), (538.5, -23.08, 11.62), (538.5, -7.692, 11.96), (538.5, 7.692, 10.28), (538.5, 23.08, 9.335), (538.5, 38.46, 9.827), (538.5, 53.85, 10.11), (538.5, 69.23, 10.76), (538.5, 84.62, 10.33), (538.5, 100.0, 9.296), (538.5, 115.4, 7.485), (538.5, 130.8, 7.301), (538.5, 146.2, 7.439), (538.5, 161.5, 6.234), (538.5, 176.9, 5.091), (538.5, 192.3, 3.47), (538.5, 207.7, 1.332), (538.5, 223.1, 0.1779), (538.5, 238.5, 0.0), (538.5, 253.8, 0.0), (538.5, 269.2, 0.0), (538.5, 284.6, 0.0), (538.5, 300.0, 0.0), (569.2, -300.0, 0.0), (569.2, -284.6, 0.0), (569.2, -269.2, 0.0), (569.2, -253.8, 0.0), (569.2, -238.5, 0.0), (569.2, -223.1, 0.0), (569.2, -207.7, 0.0), (569.2, -192.3, 0.03659), (569.2, -176.9, 0.3815), (569.2, -161.5, 0.936), (569.2, -146.2, 1.679), (569.2, -130.8, 2.315), (569.2, -115.4, 2.495), (569.2, -100.0, 2.829), (569.2, -84.62, 2.813), (569.2, -69.23, 2.927), (569.2, -53.85, 3.029), (569.2, -38.46, 3.251), (569.2, -23.08, 3.071), (569.2, -7.692, 2.838), (569.2, 7.692, 2.571), (569.2, 23.08, 2.31), (569.2, 38.46, 2.537), (569.2, 53.85, 2.768), (569.2, 69.23, 2.851), (569.2, 84.62, 2.766), (569.2, 100.0, 2.425), (569.2, 115.4, 2.011), (569.2, 130.8, 1.771), (569.2, 146.2, 1.526), (569.2, 161.5, 1.044), (569.2, 176.9, 0.4636), (569.2, 192.3, 0.04468), (569.2, 207.7, 0.0), (569.2, 223.1, 0.0), (569.2, 238.5, 0.0), (569.2, 253.8, 0.0), (569.2, 269.2, 0.0), (569.2, 284.6, 0.0), (569.2, 300.0, 0.0), (600.0, -300.0, 0.0), (600.0, -284.6, 0.0), (600.0, -269.2, 0.0), (600.0, -253.8, 0.0), (600.0, -238.5, 0.0), (600.0, -223.1, 0.0), (600.0, -207.7, 0.0), (600.0, -192.3, 0.0), (600.0, -176.9, 0.0), (600.0, -161.5, 0.0), (600.0, -146.2, 0.0), (600.0, -130.8, 0.0), (600.0, -115.4, 0.0), (600.0, -100.0, 0.0), (600.0, -84.62, 0.0), (600.0, -69.23, 0.0), (600.0, -53.85, 0.0), (600.0, -38.46, 0.0), (600.0, -23.08, 0.0), (600.0, -7.692, 0.0), (600.0, 7.692, 0.0), (600.0, 23.08, 0.0), (600.0, 38.46, 0.0), (600.0, 53.85, 0.0), (600.0, 69.23, 0.0), (600.0, 84.62, 0.0), (600.0, 100.0, 0.0), (600.0, 115.4, 0.0), (600.0, 130.8, 0.0), (600.0, 146.2, 0.0), (600.0, 161.5, 0.0), (600.0, 176.9, 0.0), (600.0, 192.3, 0.0), (600.0, 207.7, 0.0), (600.0, 223.1, 0.0), (600.0, 238.5, 0.0), (600.0, 253.8, 0.0), (600.0, 269.2, 0.0), (600.0, 284.6, 0.0), (600.0, 300.0, 0.0)], [], [(1, 0, 40, 41), (2, 1, 41, 42), (3, 2, 42, 43), (4, 3, 43, 44), (5, 4, 44, 45), (6, 5, 45, 46), (7, 6, 46, 47), (8, 7, 47, 48), (9, 8, 48, 49), (10, 9, 49, 50), (11, 10, 50, 51), (12, 11, 51, 52), (13, 12, 52, 53), (14, 13, 53, 54), (15, 14, 54, 55), (16, 15, 55, 56), (17, 16, 56, 57), (18, 17, 57, 58), (19, 18, 58, 59), (20, 19, 59, 60), (21, 20, 60, 61), (22, 21, 61, 62), (23, 22, 62, 63), (24, 23, 63, 64), (25, 24, 64, 65), (26, 25, 65, 66), (27, 26, 66, 67), (28, 27, 67, 68), (29, 28, 68, 69), (30, 29, 69, 70), (31, 30, 70, 71), (32, 31, 71, 72), (33, 32, 72, 73), (34, 33, 73, 74), (35, 34, 74, 75), (36, 35, 75, 76), (37, 36, 76, 77), (38, 37, 77, 78), (39, 38, 78, 79), (41, 40, 80, 81), (42, 41, 81, 82), (43, 42, 82, 83), (44, 43, 83, 84), (45, 44, 84, 85), (46, 45, 85, 86), (47, 46, 86, 87), (48, 47, 87, 88), (49, 48, 88, 89), (50, 49, 89, 90), (51, 50, 90, 91), (52, 51, 91, 92), (53, 52, 92, 93), (54, 53, 93, 94), (55, 54, 94, 95), (56, 55, 95, 96), (57, 56, 96, 97), (58, 57, 97, 98), (59, 58, 98, 99), (60, 59, 99, 100), (61, 60, 100, 101), (62, 61, 101, 102), (63, 62, 102, 103), (64, 63, 103, 104), (65, 64, 104, 105), (66, 65, 105, 106), (67, 66, 106, 107), (68, 67, 107, 108), (69, 68, 108, 109), (70, 69, 109, 110), (71, 70, 110, 111), (72, 71, 111, 112), (73, 72, 112, 113), (74, 73, 113, 114), (75, 74, 114, 115), (76, 75, 115, 116), (77, 76, 116, 117), (78, 77, 117, 118), (79, 78, 118, 119), (81, 80, 120, 121), (82, 81, 121, 122), (83, 82, 122, 123), (84, 83, 123, 124), (85, 84, 124, 125), (86, 85, 125, 126), (87, 86, 126, 127), (88, 87, 127, 128), (89, 88, 128, 129), (90, 89, 129, 130), (91, 90, 130, 131), (92, 91, 131, 132), (93, 92, 132, 133), (94, 93, 133, 134), (95, 94, 134, 135), (96, 95, 135, 136), (97, 96, 136, 137), (98, 97, 137, 138), (99, 98, 138, 139), (100, 99, 139, 140), (101, 100, 140, 141), (102, 101, 141, 142), (103, 102, 142, 143), (104, 103, 143, 144), (105, 104, 144, 145), (106, 105, 145, 146), (107, 106, 146, 147), (108, 107, 147, 148), (109, 108, 148, 149), (110, 109, 149, 150), (111, 110, 150, 151), (112, 111, 151, 152), (113, 112, 152, 153), (114, 113, 153, 154), (115, 114, 154, 155), (116, 115, 155, 156), (117, 116, 156, 157), (118, 117, 157, 158), (119, 118, 158, 159), (121, 120, 160, 161), (122, 121, 161, 162), (123, 122, 162, 163), (124, 123, 163, 164), (125, 124, 164, 165), (126, 125, 165, 166), (127, 126, 166, 167), (128, 127, 167, 168), (129, 128, 168, 169), (130, 129, 169, 170), (131, 130, 170, 171), (132, 131, 171, 172), (133, 132, 172, 173), (134, 133, 173, 174), (135, 134, 174, 175), (136, 135, 175, 176), (137, 136, 176, 177), (138, 137, 177, 178), (139, 138, 178, 179), (140, 139, 179, 180), (141, 140, 180, 181), (142, 141, 181, 182), (143, 142, 182, 183), (144, 143, 183, 184), (145, 144, 184, 185), (146, 145, 185, 186), (147, 146, 186, 187), (148, 147, 187, 188), (149, 148, 188, 189), (150, 149, 189, 190), (151, 150, 190, 191), (152, 151, 191, 192), (153, 152, 192, 193), (154, 153, 193, 194), (155, 154, 194, 195), (156, 155, 195, 196), (157, 156, 196, 197), (158, 157, 197, 198), (159, 158, 198, 199), (161, 160, 200, 201), (162, 161, 201, 202), (163, 162, 202, 203), (164, 163, 203, 204), (165, 164, 204, 205), (166, 165, 205, 206), (167, 166, 206, 207), (168, 167, 207, 208), (169, 168, 208, 209), (170, 169, 209, 210), (171, 170, 210, 211), (172, 171, 211, 212), (173, 172, 212, 213), (174, 173, 213, 214), (175, 174, 214, 215), (176, 175, 215, 216), (177, 176, 216, 217), (178, 177, 217, 218), (179, 178, 218, 219), (180, 179, 219, 220), (181, 180, 220, 221), (182, 181, 221, 222), (183, 182, 222, 223), (184, 183, 223, 224), (185, 184, 224, 225), (186, 185, 225, 226), (187, 186, 226, 227), (188, 187, 227, 228), (189, 188, 228, 229), (190, 189, 229, 230), (191, 190, 230, 231), (192, 191, 231, 232), (193, 192, 232, 233), (194, 193, 233, 234), (195, 194, 234, 235), (196, 195, 235, 236), (197, 196, 236, 237), (198, 197, 237, 238), (199, 198, 238, 239), (201, 200, 240, 241), (202, 201, 241, 242), (203, 202, 242, 243), (204, 203, 243, 244), (205, 204, 244, 245), (206, 205, 245, 246), (207, 206, 246, 247), (208, 207, 247, 248), (209, 208, 248, 249), (210, 209, 249, 250), (211, 210, 250, 251), (212, 211, 251, 252), (213, 212, 252, 253), (214, 213, 253, 254), (215, 214, 254, 255), (216, 215, 255, 256), (217, 216, 256, 257), (218, 217, 257, 258), (219, 218, 258, 259), (220, 219, 259, 260), (221, 220, 260, 261), (222, 221, 261, 262), (223, 222, 262, 263), (224, 223, 263, 264), (225, 224, 264, 265), (226, 225, 265, 266), (227, 226, 266, 267), (228, 227, 267, 268), (229, 228, 268, 269), (230, 229, 269, 270), (231, 230, 270, 271), (232, 231, 271, 272), (233, 232, 272, 273), (234, 233, 273, 274), (235, 234, 274, 275), (236, 235, 275, 276), (237, 236, 276, 277), (238, 237, 277, 278), (239, 238, 278, 279), (241, 240, 280, 281), (242, 241, 281, 282), (243, 242, 282, 283), (244, 243, 283, 284), (245, 244, 284, 285), (246, 245, 285, 286), (247, 246, 286, 287), (248, 247, 287, 288), (249, 248, 288, 289), (250, 249, 289, 290), (251, 250, 290, 291), (252, 251, 291, 292), (253, 252, 292, 293), (254, 253, 293, 294), (255, 254, 294, 295), (256, 255, 295, 296), (257, 256, 296, 297), (258, 257, 297, 298), (259, 258, 298, 299), (260, 259, 299, 300), (261, 260, 300, 301), (262, 261, 301, 302), (263, 262, 302, 303), (264, 263, 303, 304), (265, 264, 304, 305), (266, 265, 305, 306), (267, 266, 306, 307), (268, 267, 307, 308), (269, 268, 308, 309), (270, 269, 309, 310), (271, 270, 310, 311), (272, 271, 311, 312), (273, 272, 312, 313), (274, 273, 313, 314), (275, 274, 314, 315), (276, 275, 315, 316), (277, 276, 316, 317), (278, 277, 317, 318), (279, 278, 318, 319), (281, 280, 320, 321), (282, 281, 321, 322), (283, 282, 322, 323), (284, 283, 323, 324), (285, 284, 324, 325), (286, 285, 325, 326), (287, 286, 326, 327), (288, 287, 327, 328), (289, 288, 328, 329), (290, 289, 329, 330), (291, 290, 330, 331), (292, 291, 331, 332), (293, 292, 332, 333), (294, 293, 333, 334), (295, 294, 334, 335), (296, 295, 335, 336), (297, 296, 336, 337), (298, 297, 337, 338), (299, 298, 338, 339), (300, 299, 339, 340), (301, 300, 340, 341), (302, 301, 341, 342), (303, 302, 342, 343), (304, 303, 343, 344), (305, 304, 344, 345), (306, 305, 345, 346), (307, 306, 346, 347), (308, 307, 347, 348), (309, 308, 348, 349), (310, 309, 349, 350), (311, 310, 350, 351), (312, 311, 351, 352), (313, 312, 352, 353), (314, 313, 353, 354), (315, 314, 354, 355), (316, 315, 355, 356), (317, 316, 356, 357), (318, 317, 357, 358), (319, 318, 358, 359), (321, 320, 360, 361), (322, 321, 361, 362), (323, 322, 362, 363), (324, 323, 363, 364), (325, 324, 364, 365), (326, 325, 365, 366), (327, 326, 366, 367), (328, 327, 367, 368), (329, 328, 368, 369), (330, 329, 369, 370), (331, 330, 370, 371), (332, 331, 371, 372), (333, 332, 372, 373), (334, 333, 373, 374), (335, 334, 374, 375), (336, 335, 375, 376), (337, 336, 376, 377), (338, 337, 377, 378), (339, 338, 378, 379), (340, 339, 379, 380), (341, 340, 380, 381), (342, 341, 381, 382), (343, 342, 382, 383), (344, 343, 383, 384), (345, 344, 384, 385), (346, 345, 385, 386), (347, 346, 386, 387), (348, 347, 387, 388), (349, 348, 388, 389), (350, 349, 389, 390), (351, 350, 390, 391), (352, 351, 391, 392), (353, 352, 392, 393), (354, 353, 393, 394), (355, 354, 394, 395), (356, 355, 395, 396), (357, 356, 396, 397), (358, 357, 397, 398), (359, 358, 398, 399), (361, 360, 400, 401), (362, 361, 401, 402), (363, 362, 402, 403), (364, 363, 403, 404), (365, 364, 404, 405), (366, 365, 405, 406), (367, 366, 406, 407), (368, 367, 407, 408), (369, 368, 408, 409), (370, 369, 409, 410), (371, 370, 410, 411), (372, 371, 411, 412), (373, 372, 412, 413), (374, 373, 413, 414), (375, 374, 414, 415), (376, 375, 415, 416), (377, 376, 416, 417), (378, 377, 417, 418), (379, 378, 418, 419), (380, 379, 419, 420), (381, 380, 420, 421), (382, 381, 421, 422), (383, 382, 422, 423), (384, 383, 423, 424), (385, 384, 424, 425), (386, 385, 425, 426), (387, 386, 426, 427), (388, 387, 427, 428), (389, 388, 428, 429), (390, 389, 429, 430), (391, 390, 430, 431), (392, 391, 431, 432), (393, 392, 432, 433), (394, 393, 433, 434), (395, 394, 434, 435), (396, 395, 435, 436), (397, 396, 436, 437), (398, 397, 437, 438), (399, 398, 438, 439), (401, 400, 440, 441), (402, 401, 441, 442), (403, 402, 442, 443), (404, 403, 443, 444), (405, 404, 444, 445), (406, 405, 445, 446), (407, 406, 446, 447), (408, 407, 447, 448), (409, 408, 448, 449), (410, 409, 449, 450), (411, 410, 450, 451), (412, 411, 451, 452), (413, 412, 452, 453), (414, 413, 453, 454), (415, 414, 454, 455), (416, 415, 455, 456), (417, 416, 456, 457), (418, 417, 457, 458), (419, 418, 458, 459), (420, 419, 459, 460), (421, 420, 460, 461), (422, 421, 461, 462), (423, 422, 462, 463), (424, 423, 463, 464), (425, 424, 464, 465), (426, 425, 465, 466), (427, 426, 466, 467), (428, 427, 467, 468), (429, 428, 468, 469), (430, 429, 469, 470), (431, 430, 470, 471), (432, 431, 471, 472), (433, 432, 472, 473), (434, 433, 473, 474), (435, 434, 474, 475), (436, 435, 475, 476), (437, 436, 476, 477), (438, 437, 477, 478), (439, 438, 478, 479), (441, 440, 480, 481), (442, 441, 481, 482), (443, 442, 482, 483), (444, 443, 483, 484), (445, 444, 484, 485), (446, 445, 485, 486), (447, 446, 486, 487), (448, 447, 487, 488), (449, 448, 488, 489), (450, 449, 489, 490), (451, 450, 490, 491), (452, 451, 491, 492), (453, 452, 492, 493), (454, 453, 493, 494), (455, 454, 494, 495), (456, 455, 495, 496), (457, 456, 496, 497), (458, 457, 497, 498), (459, 458, 498, 499), (460, 459, 499, 500), (461, 460, 500, 501), (462, 461, 501, 502), (463, 462, 502, 503), (464, 463, 503, 504), (465, 464, 504, 505), (466, 465, 505, 506), (467, 466, 506, 507), (468, 467, 507, 508), (469, 468, 508, 509), (470, 469, 509, 510), (471, 470, 510, 511), (472, 471, 511, 512), (473, 472, 512, 513), (474, 473, 513, 514), (475, 474, 514, 515), (476, 475, 515, 516), (477, 476, 516, 517), (478, 477, 517, 518), (479, 478, 518, 519), (481, 480, 520, 521), (482, 481, 521, 522), (483, 482, 522, 523), (484, 483, 523, 524), (485, 484, 524, 525), (486, 485, 525, 526), (487, 486, 526, 527), (488, 487, 527, 528), (489, 488, 528, 529), (490, 489, 529, 530), (491, 490, 530, 531), (492, 491, 531, 532), (493, 492, 532, 533), (494, 493, 533, 534), (495, 494, 534, 535), (496, 495, 535, 536), (497, 496, 536, 537), (498, 497, 537, 538), (499, 498, 538, 539), (500, 499, 539, 540), (501, 500, 540, 541), (502, 501, 541, 542), (503, 502, 542, 543), (504, 503, 543, 544), (505, 504, 544, 545), (506, 505, 545, 546), (507, 506, 546, 547), (508, 507, 547, 548), (509, 508, 548, 549), (510, 509, 549, 550), (511, 510, 550, 551), (512, 511, 551, 552), (513, 512, 552, 553), (514, 513, 553, 554), (515, 514, 554, 555), (516, 515, 555, 556), (517, 516, 556, 557), (518, 517, 557, 558), (519, 518, 558, 559), (521, 520, 560, 561), (522, 521, 561, 562), (523, 522, 562, 563), (524, 523, 563, 564), (525, 524, 564, 565), (526, 525, 565, 566), (527, 526, 566, 567), (528, 527, 567, 568), (529, 528, 568, 569), (530, 529, 569, 570), (531, 530, 570, 571), (532, 531, 571, 572), (533, 532, 572, 573), (534, 533, 573, 574), (535, 534, 574, 575), (536, 535, 575, 576), (537, 536, 576, 577), (538, 537, 577, 578), (539, 538, 578, 579), (540, 539, 579, 580), (541, 540, 580, 581), (542, 541, 581, 582), (543, 542, 582, 583), (544, 543, 583, 584), (545, 544, 584, 585), (546, 545, 585, 586), (547, 546, 586, 587), (548, 547, 587, 588), (549, 548, 588, 589), (550, 549, 589, 590), (551, 550, 590, 591), (552, 551, 591, 592), (553, 552, 592, 593), (554, 553, 593, 594), (555, 554, 594, 595), (556, 555, 595, 596), (557, 556, 596, 597), (558, 557, 597, 598), (559, 558, 598, 599), (561, 560, 600, 601), (562, 561, 601, 602), (563, 562, 602, 603), (564, 563, 603, 604), (565, 564, 604, 605), (566, 565, 605, 606), (567, 566, 606, 607), (568, 567, 607, 608), (569, 568, 608, 609), (570, 569, 609, 610), (571, 570, 610, 611), (572, 571, 611, 612), (573, 572, 612, 613), (574, 573, 613, 614), (575, 574, 614, 615), (576, 575, 615, 616), (577, 576, 616, 617), (578, 577, 617, 618), (579, 578, 618, 619), (580, 579, 619, 620), (581, 580, 620, 621), (582, 581, 621, 622), (583, 582, 622, 623), (584, 583, 623, 624), (585, 584, 624, 625), (586, 585, 625, 626), (587, 586, 626, 627), (588, 587, 627, 628), (589, 588, 628, 629), (590, 589, 629, 630), (591, 590, 630, 631), (592, 591, 631, 632), (593, 592, 632, 633), (594, 593, 633, 634), (595, 594, 634, 635), (596, 595, 635, 636), (597, 596, 636, 637), (598, 597, 637, 638), (599, 598, 638, 639), (601, 600, 640, 641), (602, 601, 641, 642), (603, 602, 642, 643), (604, 603, 643, 644), (605, 604, 644, 645), (606, 605, 645, 646), (607, 606, 646, 647), (608, 607, 647, 648), (609, 608, 648, 649), (610, 609, 649, 650), (611, 610, 650, 651), (612, 611, 651, 652), (613, 612, 652, 653), (614, 613, 653, 654), (615, 614, 654, 655), (616, 615, 655, 656), (617, 616, 656, 657), (618, 617, 657, 658), (619, 618, 658, 659), (620, 619, 659, 660), (621, 620, 660, 661), (622, 621, 661, 662), (623, 622, 662, 663), (624, 623, 663, 664), (625, 624, 664, 665), (626, 625, 665, 666), (627, 626, 666, 667), (628, 627, 667, 668), (629, 628, 668, 669), (630, 629, 669, 670), (631, 630, 670, 671), (632, 631, 671, 672), (633, 632, 672, 673), (634, 633, 673, 674), (635, 634, 674, 675), (636, 635, 675, 676), (637, 636, 676, 677), (638, 637, 677, 678), (639, 638, 678, 679), (641, 640, 680, 681), (642, 641, 681, 682), (643, 642, 682, 683), (644, 643, 683, 684), (645, 644, 684, 685), (646, 645, 685, 686), (647, 646, 686, 687), (648, 647, 687, 688), (649, 648, 688, 689), (650, 649, 689, 690), (651, 650, 690, 691), (652, 651, 691, 692), (653, 652, 692, 693), (654, 653, 693, 694), (655, 654, 694, 695), (656, 655, 695, 696), (657, 656, 696, 697), (658, 657, 697, 698), (659, 658, 698, 699), (660, 659, 699, 700), (661, 660, 700, 701), (662, 661, 701, 702), (663, 662, 702, 703), (664, 663, 703, 704), (665, 664, 704, 705), (666, 665, 705, 706), (667, 666, 706, 707), (668, 667, 707, 708), (669, 668, 708, 709), (670, 669, 709, 710), (671, 670, 710, 711), (672, 671, 711, 712), (673, 672, 712, 713), (674, 673, 713, 714), (675, 674, 714, 715), (676, 675, 715, 716), (677, 676, 716, 717), (678, 677, 717, 718), (679, 678, 718, 719), (681, 680, 720, 721), (682, 681, 721, 722), (683, 682, 722, 723), (684, 683, 723, 724), (685, 684, 724, 725), (686, 685, 725, 726), (687, 686, 726, 727), (688, 687, 727, 728), (689, 688, 728, 729), (690, 689, 729, 730), (691, 690, 730, 731), (692, 691, 731, 732), (693, 692, 732, 733), (694, 693, 733, 734), (695, 694, 734, 735), (696, 695, 735, 736), (697, 696, 736, 737), (698, 697, 737, 738), (699, 698, 738, 739), (700, 699, 739, 740), (701, 700, 740, 741), (702, 701, 741, 742), (703, 702, 742, 743), (704, 703, 743, 744), (705, 704, 744, 745), (706, 705, 745, 746), (707, 706, 746, 747), (708, 707, 747, 748), (709, 708, 748, 749), (710, 709, 749, 750), (711, 710, 750, 751), (712, 711, 751, 752), (713, 712, 752, 753), (714, 713, 753, 754), (715, 714, 754, 755), (716, 715, 755, 756), (717, 716, 756, 757), (718, 717, 757, 758), (719, 718, 758, 759), (721, 720, 760, 761), (722, 721, 761, 762), (723, 722, 762, 763), (724, 723, 763, 764), (725, 724, 764, 765), (726, 725, 765, 766), (727, 726, 766, 767), (728, 727, 767, 768), (729, 728, 768, 769), (730, 729, 769, 770), (731, 730, 770, 771), (732, 731, 771, 772), (733, 732, 772, 773), (734, 733, 773, 774), (735, 734, 774, 775), (736, 735, 775, 776), (737, 736, 776, 777), (738, 737, 777, 778), (739, 738, 778, 779), (740, 739, 779, 780), (741, 740, 780, 781), (742, 741, 781, 782), (743, 742, 782, 783), (744, 743, 783, 784), (745, 744, 784, 785), (746, 745, 785, 786), (747, 746, 786, 787), (748, 747, 787, 788), (749, 748, 788, 789), (750, 749, 789, 790), (751, 750, 790, 791), (752, 751, 791, 792), (753, 752, 792, 793), (754, 753, 793, 794), (755, 754, 794, 795), (756, 755, 795, 796), (757, 756, 796, 797), (758, 757, 797, 798), (759, 758, 798, 799), (761, 760, 800, 801), (762, 761, 801, 802), (763, 762, 802, 803), (764, 763, 803, 804), (765, 764, 804, 805), (766, 765, 805, 806), (767, 766, 806, 807), (768, 767, 807, 808), (769, 768, 808, 809), (770, 769, 809, 810), (771, 770, 810, 811), (772, 771, 811, 812), (773, 772, 812, 813), (774, 773, 813, 814), (775, 774, 814, 815), (776, 775, 815, 816), (777, 776, 816, 817), (778, 777, 817, 818), (779, 778, 818, 819), (780, 779, 819, 820), (781, 780, 820, 821), (782, 781, 821, 822), (783, 782, 822, 823), (784, 783, 823, 824), (785, 784, 824, 825), (786, 785, 825, 826), (787, 786, 826, 827), (788, 787, 827, 828), (789, 788, 828, 829), (790, 789, 829, 830), (791, 790, 830, 831), (792, 791, 831, 832), (793, 792, 832, 833), (794, 793, 833, 834), (795, 794, 834, 835), (796, 795, 835, 836), (797, 796, 836, 837), (798, 797, 837, 838), (799, 798, 838, 839), (801, 800, 840, 841), (802, 801, 841, 842), (803, 802, 842, 843), (804, 803, 843, 844), (805, 804, 844, 845), (806, 805, 845, 846), (807, 806, 846, 847), (808, 807, 847, 848), (809, 808, 848, 849), (810, 809, 849, 850), (811, 810, 850, 851), (812, 811, 851, 852), (813, 812, 852, 853), (814, 813, 853, 854), (815, 814, 854, 855), (816, 815, 855, 856), (817, 816, 856, 857), (818, 817, 857, 858), (819, 818, 858, 859), (820, 819, 859, 860), (821, 820, 860, 861), (822, 821, 861, 862), (823, 822, 862, 863), (824, 823, 863, 864), (825, 824, 864, 865), (826, 825, 865, 866), (827, 826, 866, 867), (828, 827, 867, 868), (829, 828, 868, 869), (830, 829, 869, 870), (831, 830, 870, 871), (832, 831, 871, 872), (833, 832, 872, 873), (834, 833, 873, 874), (835, 834, 874, 875), (836, 835, 875, 876), (837, 836, 876, 877), (838, 837, 877, 878), (839, 838, 878, 879), (841, 840, 880, 881), (842, 841, 881, 882), (843, 842, 882, 883), (844, 843, 883, 884), (845, 844, 884, 885), (846, 845, 885, 886), (847, 846, 886, 887), (848, 847, 887, 888), (849, 848, 888, 889), (850, 849, 889, 890), (851, 850, 890, 891), (852, 851, 891, 892), (853, 852, 892, 893), (854, 853, 893, 894), (855, 854, 894, 895), (856, 855, 895, 896), (857, 856, 896, 897), (858, 857, 897, 898), (859, 858, 898, 899), (860, 859, 899, 900), (861, 860, 900, 901), (862, 861, 901, 902), (863, 862, 902, 903), (864, 863, 903, 904), (865, 864, 904, 905), (866, 865, 905, 906), (867, 866, 906, 907), (868, 867, 907, 908), (869, 868, 908, 909), (870, 869, 909, 910), (871, 870, 910, 911), (872, 871, 911, 912), (873, 872, 912, 913), (874, 873, 913, 914), (875, 874, 914, 915), (876, 875, 915, 916), (877, 876, 916, 917), (878, 877, 917, 918), (879, 878, 918, 919), (881, 880, 920, 921), (882, 881, 921, 922), (883, 882, 922, 923), (884, 883, 923, 924), (885, 884, 924, 925), (886, 885, 925, 926), (887, 886, 926, 927), (888, 887, 927, 928), (889, 888, 928, 929), (890, 889, 929, 930), (891, 890, 930, 931), (892, 891, 931, 932), (893, 892, 932, 933), (894, 893, 933, 934), (895, 894, 934, 935), (896, 895, 935, 936), (897, 896, 936, 937), (898, 897, 937, 938), (899, 898, 938, 939), (900, 899, 939, 940), (901, 900, 940, 941), (902, 901, 941, 942), (903, 902, 942, 943), (904, 903, 943, 944), (905, 904, 944, 945), (906, 905, 945, 946), (907, 906, 946, 947), (908, 907, 947, 948), (909, 908, 948, 949), (910, 909, 949, 950), (911, 910, 950, 951), (912, 911, 951, 952), (913, 912, 952, 953), (914, 913, 953, 954), (915, 914, 954, 955), (916, 915, 955, 956), (917, 916, 956, 957), (918, 917, 957, 958), (919, 918, 958, 959), (921, 920, 960, 961), (922, 921, 961, 962), (923, 922, 962, 963), (924, 923, 963, 964), (925, 924, 964, 965), (926, 925, 965, 966), (927, 926, 966, 967), (928, 927, 967, 968), (929, 928, 968, 969), (930, 929, 969, 970), (931, 930, 970, 971), (932, 931, 971, 972), (933, 932, 972, 973), (934, 933, 973, 974), (935, 934, 974, 975), (936, 935, 975, 976), (937, 936, 976, 977), (938, 937, 977, 978), (939, 938, 978, 979), (940, 939, 979, 980), (941, 940, 980, 981), (942, 941, 981, 982), (943, 942, 982, 983), (944, 943, 983, 984), (945, 944, 984, 985), (946, 945, 985, 986), (947, 946, 986, 987), (948, 947, 987, 988), (949, 948, 988, 989), (950, 949, 989, 990), (951, 950, 990, 991), (952, 951, 991, 992), (953, 952, 992, 993), (954, 953, 993, 994), (955, 954, 994, 995), (956, 955, 995, 996), (957, 956, 996, 997), (958, 957, 997, 998), (959, 958, 998, 999), (961, 960, 1000, 1001), (962, 961, 1001, 1002), (963, 962, 1002, 1003), (964, 963, 1003, 1004), (965, 964, 1004, 1005), (966, 965, 1005, 1006), (967, 966, 1006, 1007), (968, 967, 1007, 1008), (969, 968, 1008, 1009), (970, 969, 1009, 1010), (971, 970, 1010, 1011), (972, 971, 1011, 1012), (973, 972, 1012, 1013), (974, 973, 1013, 1014), (975, 974, 1014, 1015), (976, 975, 1015, 1016), (977, 976, 1016, 1017), (978, 977, 1017, 1018), (979, 978, 1018, 1019), (980, 979, 1019, 1020), (981, 980, 1020, 1021), (982, 981, 1021, 1022), (983, 982, 1022, 1023), (984, 983, 1023, 1024), (985, 984, 1024, 1025), (986, 985, 1025, 1026), (987, 986, 1026, 1027), (988, 987, 1027, 1028), (989, 988, 1028, 1029), (990, 989, 1029, 1030), (991, 990, 1030, 1031), (992, 991, 1031, 1032), (993, 992, 1032, 1033), (994, 993, 1033, 1034), (995, 994, 1034, 1035), (996, 995, 1035, 1036), (997, 996, 1036, 1037), (998, 997, 1037, 1038), (999, 998, 1038, 1039), (1001, 1000, 1040, 1041), (1002, 1001, 1041, 1042), (1003, 1002, 1042, 1043), (1004, 1003, 1043, 1044), (1005, 1004, 1044, 1045), (1006, 1005, 1045, 1046), (1007, 1006, 1046, 1047), (1008, 1007, 1047, 1048), (1009, 1008, 1048, 1049), (1010, 1009, 1049, 1050), (1011, 1010, 1050, 1051), (1012, 1011, 1051, 1052), (1013, 1012, 1052, 1053), (1014, 1013, 1053, 1054), (1015, 1014, 1054, 1055), (1016, 1015, 1055, 1056), (1017, 1016, 1056, 1057), (1018, 1017, 1057, 1058), (1019, 1018, 1058, 1059), (1020, 1019, 1059, 1060), (1021, 1020, 1060, 1061), (1022, 1021, 1061, 1062), (1023, 1022, 1062, 1063), (1024, 1023, 1063, 1064), (1025, 1024, 1064, 1065), (1026, 1025, 1065, 1066), (1027, 1026, 1066, 1067), (1028, 1027, 1067, 1068), (1029, 1028, 1068, 1069), (1030, 1029, 1069, 1070), (1031, 1030, 1070, 1071), (1032, 1031, 1071, 1072), (1033, 1032, 1072, 1073), (1034, 1033, 1073, 1074), (1035, 1034, 1074, 1075), (1036, 1035, 1075, 1076), (1037, 1036, 1076, 1077), (1038, 1037, 1077, 1078), (1039, 1038, 1078, 1079), (1041, 1040, 1080, 1081), (1042, 1041, 1081, 1082), (1043, 1042, 1082, 1083), (1044, 1043, 1083, 1084), (1045, 1044, 1084, 1085), (1046, 1045, 1085, 1086), (1047, 1046, 1086, 1087), (1048, 1047, 1087, 1088), (1049, 1048, 1088, 1089), (1050, 1049, 1089, 1090), (1051, 1050, 1090, 1091), (1052, 1051, 1091, 1092), (1053, 1052, 1092, 1093), (1054, 1053, 1093, 1094), (1055, 1054, 1094, 1095), (1056, 1055, 1095, 1096), (1057, 1056, 1096, 1097), (1058, 1057, 1097, 1098), (1059, 1058, 1098, 1099), (1060, 1059, 1099, 1100), (1061, 1060, 1100, 1101), (1062, 1061, 1101, 1102), (1063, 1062, 1102, 1103), (1064, 1063, 1103, 1104), (1065, 1064, 1104, 1105), (1066, 1065, 1105, 1106), (1067, 1066, 1106, 1107), (1068, 1067, 1107, 1108), (1069, 1068, 1108, 1109), (1070, 1069, 1109, 1110), (1071, 1070, 1110, 1111), (1072, 1071, 1111, 1112), (1073, 1072, 1112, 1113), (1074, 1073, 1113, 1114), (1075, 1074, 1114, 1115), (1076, 1075, 1115, 1116), (1077, 1076, 1116, 1117), (1078, 1077, 1117, 1118), (1079, 1078, 1118, 1119), (1081, 1080, 1120, 1121), (1082, 1081, 1121, 1122), (1083, 1082, 1122, 1123), (1084, 1083, 1123, 1124), (1085, 1084, 1124, 1125), (1086, 1085, 1125, 1126), (1087, 1086, 1126, 1127), (1088, 1087, 1127, 1128), (1089, 1088, 1128, 1129), (1090, 1089, 1129, 1130), (1091, 1090, 1130, 1131), (1092, 1091, 1131, 1132), (1093, 1092, 1132, 1133), (1094, 1093, 1133, 1134), (1095, 1094, 1134, 1135), (1096, 1095, 1135, 1136), (1097, 1096, 1136, 1137), (1098, 1097, 1137, 1138), (1099, 1098, 1138, 1139), (1100, 1099, 1139, 1140), (1101, 1100, 1140, 1141), (1102, 1101, 1141, 1142), (1103, 1102, 1142, 1143), (1104, 1103, 1143, 1144), (1105, 1104, 1144, 1145), (1106, 1105, 1145, 1146), (1107, 1106, 1146, 1147), (1108, 1107, 1147, 1148), (1109, 1108, 1148, 1149), (1110, 1109, 1149, 1150), (1111, 1110, 1150, 1151), (1112, 1111, 1151, 1152), (1113, 1112, 1152, 1153), (1114, 1113, 1153, 1154), (1115, 1114, 1154, 1155), (1116, 1115, 1155, 1156), (1117, 1116, 1156, 1157), (1118, 1117, 1157, 1158), (1119, 1118, 1158, 1159), (1121, 1120, 1160, 1161), (1122, 1121, 1161, 1162), (1123, 1122, 1162, 1163), (1124, 1123, 1163, 1164), (1125, 1124, 1164, 1165), (1126, 1125, 1165, 1166), (1127, 1126, 1166, 1167), (1128, 1127, 1167, 1168), (1129, 1128, 1168, 1169), (1130, 1129, 1169, 1170), (1131, 1130, 1170, 1171), (1132, 1131, 1171, 1172), (1133, 1132, 1172, 1173), (1134, 1133, 1173, 1174), (1135, 1134, 1174, 1175), (1136, 1135, 1175, 1176), (1137, 1136, 1176, 1177), (1138, 1137, 1177, 1178), (1139, 1138, 1178, 1179), (1140, 1139, 1179, 1180), (1141, 1140, 1180, 1181), (1142, 1141, 1181, 1182), (1143, 1142, 1182, 1183), (1144, 1143, 1183, 1184), (1145, 1144, 1184, 1185), (1146, 1145, 1185, 1186), (1147, 1146, 1186, 1187), (1148, 1147, 1187, 1188), (1149, 1148, 1188, 1189), (1150, 1149, 1189, 1190), (1151, 1150, 1190, 1191), (1152, 1151, 1191, 1192), (1153, 1152, 1192, 1193), (1154, 1153, 1193, 1194), (1155, 1154, 1194, 1195), (1156, 1155, 1195, 1196), (1157, 1156, 1196, 1197), (1158, 1157, 1197, 1198), (1159, 1158, 1198, 1199), (1161, 1160, 1200, 1201), (1162, 1161, 1201, 1202), (1163, 1162, 1202, 1203), (1164, 1163, 1203, 1204), (1165, 1164, 1204, 1205), (1166, 1165, 1205, 1206), (1167, 1166, 1206, 1207), (1168, 1167, 1207, 1208), (1169, 1168, 1208, 1209), (1170, 1169, 1209, 1210), (1171, 1170, 1210, 1211), (1172, 1171, 1211, 1212), (1173, 1172, 1212, 1213), (1174, 1173, 1213, 1214), (1175, 1174, 1214, 1215), (1176, 1175, 1215, 1216), (1177, 1176, 1216, 1217), (1178, 1177, 1217, 1218), (1179, 1178, 1218, 1219), (1180, 1179, 1219, 1220), (1181, 1180, 1220, 1221), (1182, 1181, 1221, 1222), (1183, 1182, 1222, 1223), (1184, 1183, 1223, 1224), (1185, 1184, 1224, 1225), (1186, 1185, 1225, 1226), (1187, 1186, 1226, 1227), (1188, 1187, 1227, 1228), (1189, 1188, 1228, 1229), (1190, 1189, 1229, 1230), (1191, 1190, 1230, 1231), (1192, 1191, 1231, 1232), (1193, 1192, 1232, 1233), (1194, 1193, 1233, 1234), (1195, 1194, 1234, 1235), (1196, 1195, 1235, 1236), (1197, 1196, 1236, 1237), (1198, 1197, 1237, 1238), (1199, 1198, 1238, 1239), (1201, 1200, 1240, 1241), (1202, 1201, 1241, 1242), (1203, 1202, 1242, 1243), (1204, 1203, 1243, 1244), (1205, 1204, 1244, 1245), (1206, 1205, 1245, 1246), (1207, 1206, 1246, 1247), (1208, 1207, 1247, 1248), (1209, 1208, 1248, 1249), (1210, 1209, 1249, 1250), (1211, 1210, 1250, 1251), (1212, 1211, 1251, 1252), (1213, 1212, 1252, 1253), (1214, 1213, 1253, 1254), (1215, 1214, 1254, 1255), (1216, 1215, 1255, 1256), (1217, 1216, 1256, 1257), (1218, 1217, 1257, 1258), (1219, 1218, 1258, 1259), (1220, 1219, 1259, 1260), (1221, 1220, 1260, 1261), (1222, 1221, 1261, 1262), (1223, 1222, 1262, 1263), (1224, 1223, 1263, 1264), (1225, 1224, 1264, 1265), (1226, 1225, 1265, 1266), (1227, 1226, 1266, 1267), (1228, 1227, 1267, 1268), (1229, 1228, 1268, 1269), (1230, 1229, 1269, 1270), (1231, 1230, 1270, 1271), (1232, 1231, 1271, 1272), (1233, 1232, 1272, 1273), (1234, 1233, 1273, 1274), (1235, 1234, 1274, 1275), (1236, 1235, 1275, 1276), (1237, 1236, 1276, 1277), (1238, 1237, 1277, 1278), (1239, 1238, 1278, 1279), (1241, 1240, 1280, 1281), (1242, 1241, 1281, 1282), (1243, 1242, 1282, 1283), (1244, 1243, 1283, 1284), (1245, 1244, 1284, 1285), (1246, 1245, 1285, 1286), (1247, 1246, 1286, 1287), (1248, 1247, 1287, 1288), (1249, 1248, 1288, 1289), (1250, 1249, 1289, 1290), (1251, 1250, 1290, 1291), (1252, 1251, 1291, 1292), (1253, 1252, 1292, 1293), (1254, 1253, 1293, 1294), (1255, 1254, 1294, 1295), (1256, 1255, 1295, 1296), (1257, 1256, 1296, 1297), (1258, 1257, 1297, 1298), (1259, 1258, 1298, 1299), (1260, 1259, 1299, 1300), (1261, 1260, 1300, 1301), (1262, 1261, 1301, 1302), (1263, 1262, 1302, 1303), (1264, 1263, 1303, 1304), (1265, 1264, 1304, 1305), (1266, 1265, 1305, 1306), (1267, 1266, 1306, 1307), (1268, 1267, 1307, 1308), (1269, 1268, 1308, 1309), (1270, 1269, 1309, 1310), (1271, 1270, 1310, 1311), (1272, 1271, 1311, 1312), (1273, 1272, 1312, 1313), (1274, 1273, 1313, 1314), (1275, 1274, 1314, 1315), (1276, 1275, 1315, 1316), (1277, 1276, 1316, 1317), (1278, 1277, 1317, 1318), (1279, 1278, 1318, 1319), (1281, 1280, 1320, 1321), (1282, 1281, 1321, 1322), (1283, 1282, 1322, 1323), (1284, 1283, 1323, 1324), (1285, 1284, 1324, 1325), (1286, 1285, 1325, 1326), (1287, 1286, 1326, 1327), (1288, 1287, 1327, 1328), (1289, 1288, 1328, 1329), (1290, 1289, 1329, 1330), (1291, 1290, 1330, 1331), (1292, 1291, 1331, 1332), (1293, 1292, 1332, 1333), (1294, 1293, 1333, 1334), (1295, 1294, 1334, 1335), (1296, 1295, 1335, 1336), (1297, 1296, 1336, 1337), (1298, 1297, 1337, 1338), (1299, 1298, 1338, 1339), (1300, 1299, 1339, 1340), (1301, 1300, 1340, 1341), (1302, 1301, 1341, 1342), (1303, 1302, 1342, 1343), (1304, 1303, 1343, 1344), (1305, 1304, 1344, 1345), (1306, 1305, 1345, 1346), (1307, 1306, 1346, 1347), (1308, 1307, 1347, 1348), (1309, 1308, 1348, 1349), (1310, 1309, 1349, 1350), (1311, 1310, 1350, 1351), (1312, 1311, 1351, 1352), (1313, 1312, 1352, 1353), (1314, 1313, 1353, 1354), (1315, 1314, 1354, 1355), (1316, 1315, 1355, 1356), (1317, 1316, 1356, 1357), (1318, 1317, 1357, 1358), (1319, 1318, 1358, 1359), (1321, 1320, 1360, 1361), (1322, 1321, 1361, 1362), (1323, 1322, 1362, 1363), (1324, 1323, 1363, 1364), (1325, 1324, 1364, 1365), (1326, 1325, 1365, 1366), (1327, 1326, 1366, 1367), (1328, 1327, 1367, 1368), (1329, 1328, 1368, 1369), (1330, 1329, 1369, 1370), (1331, 1330, 1370, 1371), (1332, 1331, 1371, 1372), (1333, 1332, 1372, 1373), (1334, 1333, 1373, 1374), (1335, 1334, 1374, 1375), (1336, 1335, 1375, 1376), (1337, 1336, 1376, 1377), (1338, 1337, 1377, 1378), (1339, 1338, 1378, 1379), (1340, 1339, 1379, 1380), (1341, 1340, 1380, 1381), (1342, 1341, 1381, 1382), (1343, 1342, 1382, 1383), (1344, 1343, 1383, 1384), (1345, 1344, 1384, 1385), (1346, 1345, 1385, 1386), (1347, 1346, 1386, 1387), (1348, 1347, 1387, 1388), (1349, 1348, 1388, 1389), (1350, 1349, 1389, 1390), (1351, 1350, 1390, 1391), (1352, 1351, 1391, 1392), (1353, 1352, 1392, 1393), (1354, 1353, 1393, 1394), (1355, 1354, 1394, 1395), (1356, 1355, 1395, 1396), (1357, 1356, 1396, 1397), (1358, 1357, 1397, 1398), (1359, 1358, 1398, 1399), (1361, 1360, 1400, 1401), (1362, 1361, 1401, 1402), (1363, 1362, 1402, 1403), (1364, 1363, 1403, 1404), (1365, 1364, 1404, 1405), (1366, 1365, 1405, 1406), (1367, 1366, 1406, 1407), (1368, 1367, 1407, 1408), (1369, 1368, 1408, 1409), (1370, 1369, 1409, 1410), (1371, 1370, 1410, 1411), (1372, 1371, 1411, 1412), (1373, 1372, 1412, 1413), (1374, 1373, 1413, 1414), (1375, 1374, 1414, 1415), (1376, 1375, 1415, 1416), (1377, 1376, 1416, 1417), (1378, 1377, 1417, 1418), (1379, 1378, 1418, 1419), (1380, 1379, 1419, 1420), (1381, 1380, 1420, 1421), (1382, 1381, 1421, 1422), (1383, 1382, 1422, 1423), (1384, 1383, 1423, 1424), (1385, 1384, 1424, 1425), (1386, 1385, 1425, 1426), (1387, 1386, 1426, 1427), (1388, 1387, 1427, 1428), (1389, 1388, 1428, 1429), (1390, 1389, 1429, 1430), (1391, 1390, 1430, 1431), (1392, 1391, 1431, 1432), (1393, 1392, 1432, 1433), (1394, 1393, 1433, 1434), (1395, 1394, 1434, 1435), (1396, 1395, 1435, 1436), (1397, 1396, 1436, 1437), (1398, 1397, 1437, 1438), (1399, 1398, 1438, 1439), (1401, 1400, 1440, 1441), (1402, 1401, 1441, 1442), (1403, 1402, 1442, 1443), (1404, 1403, 1443, 1444), (1405, 1404, 1444, 1445), (1406, 1405, 1445, 1446), (1407, 1406, 1446, 1447), (1408, 1407, 1447, 1448), (1409, 1408, 1448, 1449), (1410, 1409, 1449, 1450), (1411, 1410, 1450, 1451), (1412, 1411, 1451, 1452), (1413, 1412, 1452, 1453), (1414, 1413, 1453, 1454), (1415, 1414, 1454, 1455), (1416, 1415, 1455, 1456), (1417, 1416, 1456, 1457), (1418, 1417, 1457, 1458), (1419, 1418, 1458, 1459), (1420, 1419, 1459, 1460), (1421, 1420, 1460, 1461), (1422, 1421, 1461, 1462), (1423, 1422, 1462, 1463), (1424, 1423, 1463, 1464), (1425, 1424, 1464, 1465), (1426, 1425, 1465, 1466), (1427, 1426, 1466, 1467), (1428, 1427, 1467, 1468), (1429, 1428, 1468, 1469), (1430, 1429, 1469, 1470), (1431, 1430, 1470, 1471), (1432, 1431, 1471, 1472), (1433, 1432, 1472, 1473), (1434, 1433, 1473, 1474), (1435, 1434, 1474, 1475), (1436, 1435, 1475, 1476), (1437, 1436, 1476, 1477), (1438, 1437, 1477, 1478), (1439, 1438, 1478, 1479), (1441, 1440, 1480, 1481), (1442, 1441, 1481, 1482), (1443, 1442, 1482, 1483), (1444, 1443, 1483, 1484), (1445, 1444, 1484, 1485), (1446, 1445, 1485, 1486), (1447, 1446, 1486, 1487), (1448, 1447, 1487, 1488), (1449, 1448, 1488, 1489), (1450, 1449, 1489, 1490), (1451, 1450, 1490, 1491), (1452, 1451, 1491, 1492), (1453, 1452, 1492, 1493), (1454, 1453, 1493, 1494), (1455, 1454, 1494, 1495), (1456, 1455, 1495, 1496), (1457, 1456, 1496, 1497), (1458, 1457, 1497, 1498), (1459, 1458, 1498, 1499), (1460, 1459, 1499, 1500), (1461, 1460, 1500, 1501), (1462, 1461, 1501, 1502), (1463, 1462, 1502, 1503), (1464, 1463, 1503, 1504), (1465, 1464, 1504, 1505), (1466, 1465, 1505, 1506), (1467, 1466, 1506, 1507), (1468, 1467, 1507, 1508), (1469, 1468, 1508, 1509), (1470, 1469, 1509, 1510), (1471, 1470, 1510, 1511), (1472, 1471, 1511, 1512), (1473, 1472, 1512, 1513), (1474, 1473, 1513, 1514), (1475, 1474, 1514, 1515), (1476, 1475, 1515, 1516), (1477, 1476, 1516, 1517), (1478, 1477, 1517, 1518), (1479, 1478, 1518, 1519), (1481, 1480, 1520, 1521), (1482, 1481, 1521, 1522), (1483, 1482, 1522, 1523), (1484, 1483, 1523, 1524), (1485, 1484, 1524, 1525), (1486, 1485, 1525, 1526), (1487, 1486, 1526, 1527), (1488, 1487, 1527, 1528), (1489, 1488, 1528, 1529), (1490, 1489, 1529, 1530), (1491, 1490, 1530, 1531), (1492, 1491, 1531, 1532), (1493, 1492, 1532, 1533), (1494, 1493, 1533, 1534), (1495, 1494, 1534, 1535), (1496, 1495, 1535, 1536), (1497, 1496, 1536, 1537), (1498, 1497, 1537, 1538), (1499, 1498, 1538, 1539), (1500, 1499, 1539, 1540), (1501, 1500, 1540, 1541), (1502, 1501, 1541, 1542), (1503, 1502, 1542, 1543), (1504, 1503, 1543, 1544), (1505, 1504, 1544, 1545), (1506, 1505, 1545, 1546), (1507, 1506, 1546, 1547), (1508, 1507, 1547, 1548), (1509, 1508, 1548, 1549), (1510, 1509, 1549, 1550), (1511, 1510, 1550, 1551), (1512, 1511, 1551, 1552), (1513, 1512, 1552, 1553), (1514, 1513, 1553, 1554), (1515, 1514, 1554, 1555), (1516, 1515, 1555, 1556), (1517, 1516, 1556, 1557), (1518, 1517, 1557, 1558), (1519, 1518, 1558, 1559), (1521, 1520, 1560, 1561), (1522, 1521, 1561, 1562), (1523, 1522, 1562, 1563), (1524, 1523, 1563, 1564), (1525, 1524, 1564, 1565), (1526, 1525, 1565, 1566), (1527, 1526, 1566, 1567), (1528, 1527, 1567, 1568), (1529, 1528, 1568, 1569), (1530, 1529, 1569, 1570), (1531, 1530, 1570, 1571), (1532, 1531, 1571, 1572), (1533, 1532, 1572, 1573), (1534, 1533, 1573, 1574), (1535, 1534, 1574, 1575), (1536, 1535, 1575, 1576), (1537, 1536, 1576, 1577), (1538, 1537, 1577, 1578), (1539, 1538, 1578, 1579), (1540, 1539, 1579, 1580), (1541, 1540, 1580, 1581), (1542, 1541, 1581, 1582), (1543, 1542, 1582, 1583), (1544, 1543, 1583, 1584), (1545, 1544, 1584, 1585), (1546, 1545, 1585, 1586), (1547, 1546, 1586, 1587), (1548, 1547, 1587, 1588), (1549, 1548, 1588, 1589), (1550, 1549, 1589, 1590), (1551, 1550, 1590, 1591), (1552, 1551, 1591, 1592), (1553, 1552, 1592, 1593), (1554, 1553, 1593, 1594), (1555, 1554, 1594, 1595), (1556, 1555, 1595, 1596), (1557, 1556, 1596, 1597), (1558, 1557, 1597, 1598), (1559, 1558, 1598, 1599)])
me_landscape.use_remesh_preserve_volume = False
me_landscape.use_remesh_preserve_attributes = False
me_landscape.use_mirror_vertex_groups = False
me_landscape.update()

# ---- objects
ob_mountainfront = bpy.data.objects.new('MountainFront', me_landscape)

# ---- transforms, parenting, visibility, modifiers, constraints
ob_mountainfront.location = (0.0, 0.0, 0.0)
ob_mountainfront.lineart.crease_threshold = 0.0
_m = ob_mountainfront.modifiers.new('Decimate', 'DECIMATE')
_m.ratio = 0.2
_m.use_collapse_triangulate = True

# ---- collection membership
col_collection_1.objects.link(ob_mountainfront)

# ---- scene / render settings (as saved in the file)
scene.frame_start = 1; scene.frame_end = 250; scene.frame_set(1)
scene.render.engine = 'BLENDER_EEVEE_NEXT'
scene.render.resolution_percentage = 50
scene.render.dither_intensity = 0.0
scene.cycles.use_denoising = False
scene.cycles.samples = 128
scene.cycles.sampling_pattern = 'TABULATED_SOBOL'
scene.cycles.light_sampling_threshold = 0.0
scene.cycles.use_adaptive_sampling = False
scene.cycles.use_light_tree = False
scene.cycles.blur_glossy = 0.0
scene.cycles.sample_clamp_indirect = 0.0
scene.view_settings.view_transform = 'Standard'
bpy.context.view_layer.update()

# ---- added for rendering (the .blend has no active camera and no usable light): camera, sun
cam_auto = bpy.data.cameras.new('AutoCamera')
cam_auto.lens = 50.0
cam_auto.sensor_width = 36.0
cam_auto.clip_end = 22296.7
ob_auto_camera = bpy.data.objects.new('AutoCamera', cam_auto)
scene.collection.objects.link(ob_auto_camera)
ob_auto_camera.location = (1270.47, -1524.56, 1161.95)
ob_auto_camera.rotation_euler = (1.09748, -7.21219e-08, 0.694738)
scene.camera = ob_auto_camera
light_auto_sun = bpy.data.lights.new('AutoSun', 'SUN')
light_auto_sun.energy = 3.0
light_auto_sun.angle = 0.0523599
ob_auto_sun = bpy.data.objects.new('AutoSun', light_auto_sun)
scene.collection.objects.link(ob_auto_sun)
ob_auto_sun.rotation_euler = (0.872665, 0.174533, 0.523599)
bpy.context.view_layer.update()
